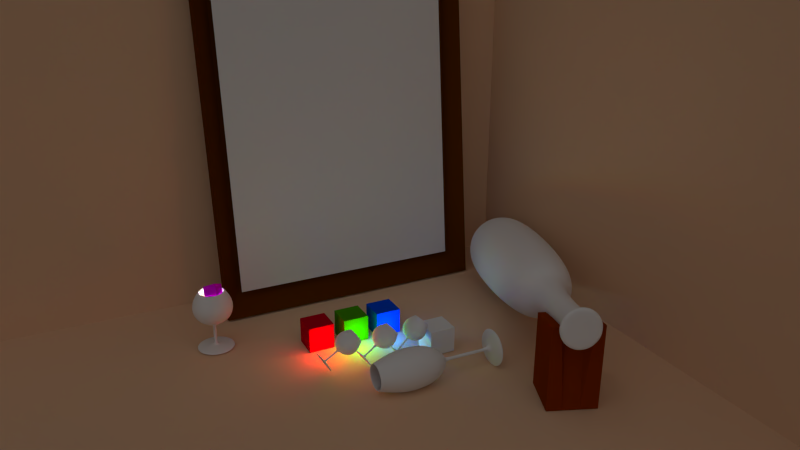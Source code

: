 # Source: reflections.blend  (saved by Blender 2.56.0; exported with 4.5.12 LTS)
import bpy
from mathutils import Matrix  # noqa: F401  (used for matrix-valued properties, if any)

bpy.ops.wm.read_factory_settings(use_empty=True)
scene = bpy.context.scene
scene.name = 'Scene'

# ---- collections
col_collection_1 = bpy.data.collections.new('Collection 1'); scene.collection.children.link(col_collection_1)

# ---- materials (node trees are filled in below, after node groups)
mat_material_012 = bpy.data.materials.new('Material.012')
mat_material_012.alpha_threshold = 0.0
mat_material_012.use_transparent_shadow = False
mat_material_012.diffuse_color = (0.0, 0.8, 0.7923, 1.0)
mat_material_012.roughness = 0.5
mat_material_012.line_color = (0.0, 0.0, 0.0, 1.0)
mat_material_013 = bpy.data.materials.new('Material.013')
mat_material_013.alpha_threshold = 0.0
mat_material_013.use_transparent_shadow = False
mat_material_013.diffuse_color = (0.8, 0.7359, 0.0, 1.0)
mat_material_013.roughness = 0.5
mat_material_013.line_color = (0.0, 0.0, 0.0, 1.0)
mat_material_011 = bpy.data.materials.new('Material.011')
mat_material_011.alpha_threshold = 0.0
mat_material_011.use_transparent_shadow = False
mat_material_011.diffuse_color = (0.7292, 0.0, 0.8, 1.0)
mat_material_011.roughness = 0.5
mat_material_011.specular_intensity = 0.0
mat_material_011.line_color = (0.0, 0.0, 0.0, 1.0)
mat_material_005 = bpy.data.materials.new('Material.005')
mat_material_005.alpha_threshold = 0.0
mat_material_005.use_transparent_shadow = False
mat_material_005.diffuse_color = (0.5185, 0.0, 0.01238, 1.0)
mat_material_005.specular_color = (1.0, 0.0, 0.03535)
mat_material_005.roughness = 0.5
mat_material_005.specular_intensity = 1.0
mat_material_005.line_color = (0.0, 0.0, 0.0, 1.0)
mat_material_009 = bpy.data.materials.new('Material.009')
mat_material_009.alpha_threshold = 0.0
mat_material_009.use_transparent_shadow = False
mat_material_009.roughness = 0.5
mat_material_009.specular_intensity = 1.0
mat_material_009.line_color = (0.0, 0.0, 0.0, 1.0)
mat_material_008 = bpy.data.materials.new('Material.008')
mat_material_008.alpha_threshold = 0.0
mat_material_008.use_transparent_shadow = False
mat_material_008.diffuse_color = (0.0, 0.07066, 0.8, 1.0)
mat_material_008.specular_color = (0.1347, 0.5141, 1.0)
mat_material_008.roughness = 0.5
mat_material_008.specular_intensity = 1.0
mat_material_008.line_color = (0.0, 0.0, 0.0, 1.0)
mat_material_007 = bpy.data.materials.new('Material.007')
mat_material_007.alpha_threshold = 0.0
mat_material_007.use_transparent_shadow = False
mat_material_007.diffuse_color = (0.05862, 0.3185, 0.0, 1.0)
mat_material_007.specular_color = (0.2079, 1.0, 0.0)
mat_material_007.roughness = 0.5
mat_material_007.specular_intensity = 1.0
mat_material_007.line_color = (0.0, 0.0, 0.0, 1.0)
mat_glass_001 = bpy.data.materials.new('glass.001')
mat_glass_001.alpha_threshold = 0.0
mat_glass_001.use_transparent_shadow = False
mat_glass_001.roughness = 0.5
mat_glass_001.specular_intensity = 0.5164
mat_material_004 = bpy.data.materials.new('Material.004')
mat_material_004.alpha_threshold = 0.0
mat_material_004.use_transparent_shadow = False
mat_material_004.diffuse_color = (0.1185, 0.02921, 0.0, 1.0)
mat_material_004.roughness = 0.5
mat_material_004.specular_intensity = 0.0
mat_material_004.line_color = (0.0, 0.0, 0.0, 1.0)
mat_mirror = bpy.data.materials.new('mirror')
mat_mirror.alpha_threshold = 0.0
mat_mirror.use_transparent_shadow = False
mat_mirror.roughness = 0.5
mat_mirror.line_color = (0.0, 0.0, 0.0, 1.0)
mat_material_010 = bpy.data.materials.new('Material.010')
mat_material_010.alpha_threshold = 0.0
mat_material_010.use_transparent_shadow = False
mat_material_010.diffuse_color = (0.2444, 0.03105, 0.0, 1.0)
mat_material_010.roughness = 0.5
mat_material_010.specular_intensity = 0.0
mat_material_010.line_color = (0.0, 0.0, 0.0, 1.0)
mat_bottle = bpy.data.materials.new('bottle')
mat_bottle.alpha_threshold = 0.0
mat_bottle.use_transparent_shadow = False
mat_bottle.roughness = 0.5
mat_bottle.line_color = (0.0, 0.0, 0.0, 0.541)
mat_material_003 = bpy.data.materials.new('Material.003')
mat_material_003.alpha_threshold = 0.0
mat_material_003.use_transparent_shadow = False
mat_material_003.diffuse_color = (0.8, 0.521, 0.3321, 1.0)
mat_material_003.roughness = 0.5
mat_material_003.specular_intensity = 0.0
mat_material_003.line_color = (0.0, 0.0, 0.0, 1.0)

# ---- material node trees

# ---- world
world_world = bpy.data.worlds.new('World'); scene.world = world_world
world_world.color = (0.05088, 0.05088, 0.05088)
world_world.use_sun_shadow = False
world_world.sun_shadow_jitter_overblur = 0.0
world_world.cycles.sampling_method = 'MANUAL'
world_world.cycles.sample_map_resolution = 256

# ---- cameras
cam_camera = bpy.data.cameras.new('Camera')
cam_camera.clip_end = 100.0
cam_camera.lens = 35.0
cam_camera.ortho_scale = 7.314
cam_camera.dof.focus_distance = 0.0
cam_camera.dof.aperture_fstop = 128.0

# ---- lights
light_point_004 = bpy.data.lights.new('Point.004', 'POINT')
light_point_004.transmission_factor = 0.0
light_point_004.energy = 323.0
light_point_004.shadow_buffer_clip_start = 0.5
light_point_004.shadow_soft_size = 1.0
light_point_004.shadow_maximum_resolution = 0.006
light_point_004.use_absolute_resolution = True
light_point_004.cycles.use_multiple_importance_sampling = False
light_point_003 = bpy.data.lights.new('Point.003', 'POINT')
light_point_003.transmission_factor = 0.0
light_point_003.energy = 103.0
light_point_003.shadow_buffer_clip_start = 0.5
light_point_003.shadow_soft_size = 1.0
light_point_003.shadow_maximum_resolution = 0.006
light_point_003.use_absolute_resolution = True
light_point_003.cycles.use_multiple_importance_sampling = False
light_point_002 = bpy.data.lights.new('Point.002', 'POINT')
light_point_002.color = (1.0, 0.0, 0.01123)
light_point_002.transmission_factor = 0.0
light_point_002.energy = 295.0
light_point_002.shadow_buffer_clip_start = 0.5
light_point_002.shadow_soft_size = 1.0
light_point_002.shadow_maximum_resolution = 0.006
light_point_002.use_absolute_resolution = True
light_point_002.cycles.use_multiple_importance_sampling = False
light_point_001 = bpy.data.lights.new('Point.001', 'POINT')
light_point_001.color = (0.1478, 1.0, 0.0)
light_point_001.transmission_factor = 0.0
light_point_001.energy = 301.0
light_point_001.shadow_buffer_clip_start = 0.5
light_point_001.shadow_soft_size = 1.0
light_point_001.shadow_maximum_resolution = 0.006
light_point_001.use_absolute_resolution = True
light_point_001.cycles.use_multiple_importance_sampling = False
light_point = bpy.data.lights.new('Point', 'POINT')
light_point.color = (0.01785, 0.2093, 1.0)
light_point.transmission_factor = 0.0
light_point.energy = 306.0
light_point.shadow_buffer_clip_start = 0.5
light_point.shadow_soft_size = 1.0
light_point.shadow_maximum_resolution = 0.006
light_point.use_absolute_resolution = True
light_point.cycles.use_multiple_importance_sampling = False
light_spot = bpy.data.lights.new('Spot', 'SPOT')
light_spot.color = (1.0, 0.0, 0.02246)
light_spot.transmission_factor = 0.0
light_spot.energy = 100.0
light_spot.shadow_buffer_clip_start = 0.5
light_spot.shadow_soft_size = 1.0
light_spot.shadow_maximum_resolution = 0.006
light_spot.use_absolute_resolution = True
light_spot.cycles.use_multiple_importance_sampling = False
light_hemi = bpy.data.lights.new('Hemi', 'SUN')
light_hemi.transmission_factor = 0.0
light_hemi.angle = 1.571
light_hemi.energy = 0.29
light_hemi.shadow_buffer_clip_start = 0.5
light_hemi.shadow_soft_size = 1.0
light_hemi.shadow_cascade_max_distance = 1000.0
light_hemi.cycles.use_multiple_importance_sampling = False
light_lamp = bpy.data.lights.new('Lamp', 'POINT')
light_lamp.transmission_factor = 0.0
light_lamp.cutoff_distance = 30.0
light_lamp.energy = 100.0
light_lamp.shadow_buffer_clip_start = 1.001
light_lamp.shadow_soft_size = 1.0
light_lamp.shadow_maximum_resolution = 0.006
light_lamp.use_absolute_resolution = True
light_lamp.cycles.use_multiple_importance_sampling = False

# ---- meshes
me_cube_013 = bpy.data.meshes.new('Cube.013')
me_cube_013.from_pydata([(-38.97, -27.72, 1.741), (-33.21, -13.74, 1.563), (-25.77, -24.55, 1.334), (-31.53, -38.53, 1.511), (-53.92, -27.72, 1.559), (-48.17, -13.74, 1.381), (-40.73, -24.55, 1.151), (-46.48, -38.53, 1.329)], [], [(0, 3, 2, 1), (4, 5, 6, 7), (0, 1, 5, 4), (1, 2, 6, 5), (2, 3, 7, 6), (3, 0, 4, 7)])
me_cube_013.materials.append(mat_material_012)
me_cube_013.use_remesh_preserve_volume = False
me_cube_013.use_remesh_preserve_attributes = False
me_cube_013.use_mirror_vertex_groups = False
me_cube_013.update()
me_cube_012 = bpy.data.meshes.new('Cube.012')
me_cube_012.from_pydata([(-60.79, -38.82, 0.8487), (-49.17, -22.03, 0.7363), (-64.19, -9.054, 0.8817), (-75.8, -25.84, 0.9942), (-51.32, -38.82, 1.217), (-38.45, -20.46, 1.105), (-54.72, -9.054, 1.25), (-66.34, -25.84, 1.363)], [], [(3, 0, 4, 7), (0, 1, 5, 4), (6, 5, 1, 2), (7, 6, 2, 3), (1, 0, 3, 2), (5, 6, 7, 4)])
me_cube_012.materials.append(mat_material_013)
me_cube_012.use_remesh_preserve_volume = False
me_cube_012.use_remesh_preserve_attributes = False
me_cube_012.use_mirror_vertex_groups = False
me_cube_012.update()
me_cube_011 = bpy.data.meshes.new('Cube.011')
me_cube_011.from_pydata([(-63.75, -51.6, 0.9506), (-52.84, -34.82, 1.087), (-38.72, -47.8, 1.263), (-49.64, -64.58, 1.127), (-52.28, -51.6, 0.6041), (-41.36, -34.82, 0.7404), (-27.25, -47.8, 0.9167), (-38.17, -64.58, 0.7803)], [], [(0, 3, 2, 1), (4, 5, 6, 7), (0, 1, 5, 4), (1, 2, 6, 5), (2, 3, 7, 6), (3, 0, 4, 7)])
me_cube_011.materials.append(mat_material_011)
me_cube_011.use_remesh_preserve_volume = False
me_cube_011.use_remesh_preserve_attributes = False
me_cube_011.use_mirror_vertex_groups = False
me_cube_011.update()
me_cube_005 = bpy.data.meshes.new('Cube.005')
me_cube_005.from_pydata([(1.0, 1.0, -1.0), (1.0, -1.0, -1.0), (-1.0, -1.0, -1.0), (-1.0, 1.0, -1.0), (1.0, 1.0, 1.0), (1.0, -1.0, 1.0), (-1.0, -1.0, 1.0), (-1.0, 1.0, 1.0)], [], [(0, 1, 2, 3), (4, 7, 6, 5), (0, 4, 5, 1), (1, 5, 6, 2), (2, 6, 7, 3), (4, 0, 3, 7)])
me_cube_005.materials.append(mat_material_005)
me_cube_005.use_remesh_preserve_volume = False
me_cube_005.use_remesh_preserve_attributes = False
me_cube_005.use_mirror_vertex_groups = False
me_cube_005.update()
me_cube_004 = bpy.data.meshes.new('Cube.004')
me_cube_004.from_pydata([(1.0, 1.0, -1.0), (1.0, -1.0, -1.0), (-1.0, -1.0, -1.0), (-1.0, 1.0, -1.0), (1.0, 1.0, 1.0), (1.0, -1.0, 1.0), (-1.0, -1.0, 1.0), (-1.0, 1.0, 1.0)], [], [(0, 1, 2, 3), (4, 7, 6, 5), (0, 4, 5, 1), (1, 5, 6, 2), (2, 6, 7, 3), (4, 0, 3, 7)])
me_cube_004.materials.append(mat_material_009)
me_cube_004.use_remesh_preserve_volume = False
me_cube_004.use_remesh_preserve_attributes = False
me_cube_004.use_mirror_vertex_groups = False
me_cube_004.update()
me_cube_003 = bpy.data.meshes.new('Cube.003')
me_cube_003.from_pydata([(1.0, 1.0, -1.0), (1.0, -1.0, -1.0), (-1.0, -1.0, -1.0), (-1.0, 1.0, -1.0), (1.0, 1.0, 1.0), (1.0, -1.0, 1.0), (-1.0, -1.0, 1.0), (-1.0, 1.0, 1.0)], [], [(0, 1, 2, 3), (4, 7, 6, 5), (0, 4, 5, 1), (1, 5, 6, 2), (2, 6, 7, 3), (4, 0, 3, 7)])
me_cube_003.materials.append(mat_material_008)
me_cube_003.use_remesh_preserve_volume = False
me_cube_003.use_remesh_preserve_attributes = False
me_cube_003.use_mirror_vertex_groups = False
me_cube_003.update()
me_cube_002 = bpy.data.meshes.new('Cube.002')
me_cube_002.from_pydata([(1.0, 1.0, -1.0), (1.0, -1.0, -1.0), (-1.0, -1.0, -1.0), (-1.0, 1.0, -1.0), (1.0, 1.0, 1.0), (1.0, -1.0, 1.0), (-1.0, -1.0, 1.0), (-1.0, 1.0, 1.0)], [], [(0, 1, 2, 3), (4, 7, 6, 5), (0, 4, 5, 1), (1, 5, 6, 2), (2, 6, 7, 3), (4, 0, 3, 7)])
me_cube_002.materials.append(mat_material_007)
me_cube_002.use_remesh_preserve_volume = False
me_cube_002.use_remesh_preserve_attributes = False
me_cube_002.use_mirror_vertex_groups = False
me_cube_002.update()
me_plane_008 = bpy.data.meshes.new('Plane.008')
me_plane_008.from_pydata([(-0.2801, -1.0, -1.806), (-1.58, -1.0, -1.806), (-0.7799, -1.0, -1.626), (-0.2038, -1.0, 0.232), (-0.7801, -1.0, 0.3945), (-1.481, -1.0, 0.9456), (-1.652, -1.0, 1.535), (-1.561, -1.0, 1.999), (-1.446, -1.0, 1.999), (-1.536, -1.0, 1.535), (-1.05, -1.0, 0.7026), (-0.1801, -1.0, 0.3945), (-0.7164, -1.0, 0.4939), (-1.365, -1.0, 1.001), (-1.134, -1.0, 0.5994), (-0.08011, -1.0, 0.09447), (-0.08011, -1.0, -1.406), (-0.1801, -1.0, -1.606), (-1.48, -1.0, -1.706), (-1.279, -1.0, 2.353), (-1.395, -1.0, 2.353), (-0.9877, -1.0, 2.902), (0.01988, -1.0, -1.606), (-0.752, -0.3523, 2.902), (-0.7308, -0.3701, 2.832), (-0.8192, -0.2959, 2.832), (-1.064, -0.09071, 2.353), (-0.9753, -0.1649, 2.353), (-1.129, -0.03582, -1.706), (-0.1333, -0.8714, -1.606), (-0.05672, -0.9357, -1.406), (-0.05672, -0.9357, 0.09447), (-0.3631, -0.6786, 0.2945), (-0.8643, -0.2581, 0.5994), (-1.041, -0.1097, 1.001), (-0.5442, -0.5267, 0.4939), (-0.1333, -0.8714, 0.3945), (-0.3401, -0.6979, 0.4045), (-0.7995, -0.3125, 0.7026), (-1.172, 0.0001664, 1.535), (-1.103, -0.05783, 1.999), (-1.191, 0.01636, 1.999), (-1.26, 0.07436, 1.535), (-1.13, -0.03552, 0.9456), (-0.593, -0.4858, 0.3945), (-0.09286, -0.9054, -0.7055), (-0.1514, -0.8562, 0.232), (-0.5928, -0.4859, -1.626), (-1.206, 0.02846, -1.806), (-0.2099, -0.8072, -1.806), (-0.03221, -0.7046, -1.806), (-0.258, 0.5757, -1.806), (-0.119, -0.2124, -1.626), (-0.01895, -0.7797, 0.232), (-0.005672, -0.8551, -0.7055), (-0.119, -0.2122, 0.3945), (-0.2407, 0.4777, 0.9456), (-0.2704, 0.646, 1.535), (-0.2547, 0.5572, 1.999), (-0.2346, 0.4435, 1.999), (-0.2503, 0.5323, 1.535), (-0.1658, 0.05334, 0.7026), (-0.06172, -0.5372, 0.4045), (-0.01484, -0.803, 0.3945), (-0.108, -0.2749, 0.4939), (-0.2206, 0.364, 1.001), (-0.1805, 0.1367, 0.5994), (-0.06694, -0.5076, 0.2945), (0.00252, -0.9015, 0.09447), (0.00252, -0.9015, -1.406), (-0.01484, -0.803, -1.606), (-0.2406, 0.4772, -1.706), (-0.2057, 0.2794, 2.353), (-0.2258, 0.3931, 2.353), (-0.1703, 0.07868, 2.832), (-0.1503, -0.03498, 2.832), (0.01988, -1.0, 0.2945), (-0.1551, -0.007676, 2.902), (0.5237, -0.1274, 2.902), (0.5098, -0.1514, 2.832), (0.5675, -0.05142, 2.832), (0.7272, 0.2251, 2.353), (0.6695, 0.1251, 2.353), (0.7699, 0.299, -1.706), (0.1199, -0.8268, -1.606), (0.06988, -0.9134, -1.406), (0.06988, -0.9134, 0.09447), (0.2699, -0.567, 0.2945), (0.597, -0.0004354, 0.5994), (0.7124, 0.1995, 1.001), (0.388, -0.3623, 0.4939), (0.1199, -0.8268, 0.3945), (0.2549, -0.593, 0.4045), (0.5547, -0.0737, 0.7026), (0.7979, 0.3475, 1.535), (0.7528, 0.2694, 1.999), (0.8105, 0.3693, 1.999), (0.8556, 0.4475, 1.535), (0.7701, 0.2994, 0.9456), (0.4199, -0.3072, 0.3945), (0.09347, -0.8725, -0.7055), (0.1317, -0.8063, 0.232), (0.4198, -0.3074, -1.626), (0.8199, 0.3856, -1.806), (0.1699, -0.7402, -1.806), (0.3018, -0.8974, -1.806), (1.523, -0.4528, -1.806), (0.7714, -0.7265, -1.626), (0.23, -0.9235, 0.232), (0.1582, -0.9497, -0.7055), (0.7716, -0.7264, 0.3945), (1.43, -0.4868, 0.9456), (1.59, -0.4283, 1.535), (1.506, -0.4592, 1.999), (1.397, -0.4987, 1.999), (1.482, -0.4678, 1.535), (1.025, -0.6342, 0.7026), (0.4615, -0.8393, 0.4045), (0.2078, -0.9316, 0.3945), (0.7118, -0.7482, 0.4939), (1.321, -0.5263, 1.001), (1.104, -0.6052, 0.5994), (0.4897, -0.829, 0.2945), (0.1139, -0.9658, 0.09447), (0.1139, -0.9658, -1.406), (0.2078, -0.9316, -1.606), (1.429, -0.487, -1.706), (1.241, -0.5557, 2.353), (1.349, -0.5162, 2.353), (1.049, -0.6254, 2.832), (0.9407, -0.6649, 2.832), (0.9667, -0.6554, 2.902), (0.9667, -1.345, 2.902), (0.9407, -1.335, 2.832), (1.049, -1.375, 2.832), (1.349, -1.484, 2.353), (1.241, -1.444, 2.353), (1.429, -1.513, -1.706), (0.2078, -1.068, -1.606), (0.1139, -1.034, -1.406), (0.1139, -1.034, 0.09447), (0.4897, -1.171, 0.2945), (1.104, -1.395, 0.5994), (1.321, -1.474, 1.001), (0.7118, -1.252, 0.4939), (0.2078, -1.068, 0.3945), (0.4615, -1.161, 0.4045), (1.025, -1.366, 0.7026), (1.482, -1.532, 1.535), (1.397, -1.501, 1.999), (1.506, -1.541, 1.999), (1.59, -1.572, 1.535), (1.43, -1.513, 0.9456), (0.7716, -1.274, 0.3945), (0.1582, -1.05, -0.7055), (0.23, -1.076, 0.232), (0.7714, -1.274, -1.626), (1.523, -1.547, -1.806), (0.3018, -1.103, -1.806), (0.1699, -1.26, -1.806), (0.8199, -2.386, -1.806), (0.4198, -1.693, -1.626), (0.1317, -1.194, 0.232), (0.09347, -1.127, -0.7055), (0.4199, -1.693, 0.3945), (0.7701, -2.299, 0.9456), (0.8556, -2.447, 1.535), (0.8105, -2.369, 1.999), (0.7528, -2.269, 1.999), (0.7979, -2.348, 1.535), (0.5547, -1.926, 0.7026), (0.2549, -1.407, 0.4045), (0.1199, -1.173, 0.3945), (0.388, -1.638, 0.4939), (0.7124, -2.199, 1.001), (0.597, -2.0, 0.5994), (0.2699, -1.433, 0.2945), (0.06988, -1.087, 0.09447), (0.06988, -1.087, -1.406), (0.1199, -1.173, -1.606), (0.7699, -2.299, -1.706), (0.6695, -2.125, 2.353), (0.7272, -2.225, 2.353), (0.5675, -1.949, 2.832), (0.5098, -1.849, 2.832), (0.5237, -1.873, 2.902), (-0.1551, -1.992, 2.902), (-0.1503, -1.965, 2.832), (-0.1703, -2.079, 2.832), (-0.2258, -2.393, 2.353), (-0.2057, -2.279, 2.353), (-0.2406, -2.477, -1.706), (-0.01484, -1.197, -1.606), (0.00252, -1.098, -1.406), (0.00252, -1.098, 0.09447), (-0.06694, -1.492, 0.2945), (-0.1805, -2.137, 0.5994), (-0.2206, -2.364, 1.001), (-0.108, -1.725, 0.4939), (-0.01484, -1.197, 0.3945), (-0.06172, -1.463, 0.4045), (-0.1658, -2.053, 0.7026), (-0.2503, -2.532, 1.535), (-0.2346, -2.443, 1.999), (-0.2547, -2.557, 1.999), (-0.2704, -2.646, 1.535), (-0.2407, -2.478, 0.9456), (-0.119, -1.788, 0.3945), (-0.005672, -1.145, -0.7055), (-0.01895, -1.22, 0.232), (-0.119, -1.788, -1.626), (-0.258, -2.576, -1.806), (-0.03221, -1.295, -1.806), (-0.2099, -1.193, -1.806), (-1.206, -2.028, -1.806), (-0.5928, -1.514, -1.626), (-0.1514, -1.144, 0.232), (-0.09286, -1.095, -0.7055), (-0.593, -1.514, 0.3945), (-1.13, -1.964, 0.9456), (-1.26, -2.074, 1.535), (-1.191, -2.016, 1.999), (-1.103, -1.942, 1.999), (-1.172, -2.0, 1.535), (-0.7995, -1.688, 0.7026), (-0.3401, -1.302, 0.4045), (-0.1333, -1.129, 0.3945), (-0.5442, -1.473, 0.4939), (-1.041, -1.89, 1.001), (-0.8643, -1.742, 0.5994), (-0.3631, -1.321, 0.2945), (-0.05672, -1.064, 0.09447), (-0.05672, -1.064, -1.406), (-0.1333, -1.129, -1.606), (-1.129, -1.964, -1.706), (-0.9753, -1.835, 2.353), (-1.064, -1.909, 2.353), (-0.8192, -1.704, 2.832), (-0.7308, -1.63, 2.832), (-0.752, -1.648, 2.902), (-0.96, -1.0, 2.832), (-1.075, -1.0, 2.832), (-0.4801, -1.0, 0.2945), (-0.4501, -1.0, 0.4045), (-0.1273, -1.0, -0.7055)], [], [(0, 49, 22), (21, 23, 25, 241), (21, 240, 24, 23), (15, 3, 46, 31), (11, 76, 36), (240, 19, 27, 24), (20, 241, 25, 26), (7, 20, 26, 41), (8, 40, 27, 19), (12, 243, 37, 35), (12, 35, 38, 10), (13, 10, 38, 34), (13, 34, 39, 9), (14, 5, 43, 33), (14, 33, 44, 4), (242, 4, 44, 32), (242, 32, 46, 3), (15, 31, 45, 244), (16, 244, 45, 30), (18, 2, 47, 28), (17, 29, 47, 2), (18, 28, 48, 1), (17, 16, 30, 29), (11, 36, 37, 243), (9, 39, 40, 8), (7, 41, 42, 6), (6, 42, 43, 5), (49, 0, 1, 48), (48, 51, 50, 49), (42, 57, 56, 43), (41, 58, 57, 42), (39, 60, 59, 40), (36, 63, 62, 37), (29, 30, 69, 70), (28, 71, 51, 48), (29, 70, 52, 47), (28, 47, 52, 71), (30, 45, 54, 69), (31, 68, 54, 45), (32, 67, 53, 46), (32, 44, 55, 67), (33, 66, 55, 44), (33, 43, 56, 66), (34, 65, 60, 39), (34, 38, 61, 65), (35, 64, 61, 38), (35, 37, 62, 64), (40, 59, 72, 27), (41, 26, 73, 58), (26, 25, 74, 73), (24, 27, 72, 75), (36, 76, 63), (31, 46, 53, 68), (23, 24, 75, 77), (23, 77, 74, 25), (49, 50, 22), (50, 104, 22), (77, 78, 80, 74), (77, 75, 79, 78), (68, 53, 101, 86), (63, 76, 91), (75, 72, 82, 79), (73, 74, 80, 81), (58, 73, 81, 96), (59, 95, 82, 72), (64, 62, 92, 90), (64, 90, 93, 61), (65, 61, 93, 89), (65, 89, 94, 60), (66, 56, 98, 88), (66, 88, 99, 55), (67, 55, 99, 87), (67, 87, 101, 53), (68, 86, 100, 54), (69, 54, 100, 85), (71, 52, 102, 83), (70, 84, 102, 52), (71, 83, 103, 51), (70, 69, 85, 84), (63, 91, 92, 62), (60, 94, 95, 59), (58, 96, 97, 57), (57, 97, 98, 56), (51, 103, 104, 50), (103, 106, 105, 104), (97, 112, 111, 98), (96, 113, 112, 97), (94, 115, 114, 95), (91, 118, 117, 92), (84, 85, 124, 125), (83, 126, 106, 103), (84, 125, 107, 102), (83, 102, 107, 126), (85, 100, 109, 124), (86, 123, 109, 100), (87, 122, 108, 101), (87, 99, 110, 122), (88, 121, 110, 99), (88, 98, 111, 121), (89, 120, 115, 94), (89, 93, 116, 120), (90, 119, 116, 93), (90, 92, 117, 119), (95, 114, 127, 82), (96, 81, 128, 113), (81, 80, 129, 128), (79, 82, 127, 130), (91, 76, 118), (86, 101, 108, 123), (78, 79, 130, 131), (78, 131, 129, 80), (104, 105, 22), (105, 158, 22), (131, 132, 134, 129), (131, 130, 133, 132), (123, 108, 155, 140), (118, 76, 145), (130, 127, 136, 133), (128, 129, 134, 135), (113, 128, 135, 150), (114, 149, 136, 127), (119, 117, 146, 144), (119, 144, 147, 116), (120, 116, 147, 143), (120, 143, 148, 115), (121, 111, 152, 142), (121, 142, 153, 110), (122, 110, 153, 141), (122, 141, 155, 108), (123, 140, 154, 109), (124, 109, 154, 139), (126, 107, 156, 137), (125, 138, 156, 107), (126, 137, 157, 106), (125, 124, 139, 138), (118, 145, 146, 117), (115, 148, 149, 114), (113, 150, 151, 112), (112, 151, 152, 111), (106, 157, 158, 105), (157, 160, 159, 158), (151, 166, 165, 152), (150, 167, 166, 151), (148, 169, 168, 149), (145, 172, 171, 146), (138, 139, 178, 179), (137, 180, 160, 157), (138, 179, 161, 156), (137, 156, 161, 180), (139, 154, 163, 178), (140, 177, 163, 154), (141, 176, 162, 155), (141, 153, 164, 176), (142, 175, 164, 153), (142, 152, 165, 175), (143, 174, 169, 148), (143, 147, 170, 174), (144, 173, 170, 147), (144, 146, 171, 173), (149, 168, 181, 136), (150, 135, 182, 167), (135, 134, 183, 182), (133, 136, 181, 184), (145, 76, 172), (140, 155, 162, 177), (132, 133, 184, 185), (132, 185, 183, 134), (158, 159, 22), (159, 212, 22), (185, 186, 188, 183), (185, 184, 187, 186), (177, 162, 209, 194), (172, 76, 199), (184, 181, 190, 187), (182, 183, 188, 189), (167, 182, 189, 204), (168, 203, 190, 181), (173, 171, 200, 198), (173, 198, 201, 170), (174, 170, 201, 197), (174, 197, 202, 169), (175, 165, 206, 196), (175, 196, 207, 164), (176, 164, 207, 195), (176, 195, 209, 162), (177, 194, 208, 163), (178, 163, 208, 193), (180, 161, 210, 191), (179, 192, 210, 161), (180, 191, 211, 160), (179, 178, 193, 192), (172, 199, 200, 171), (169, 202, 203, 168), (167, 204, 205, 166), (166, 205, 206, 165), (160, 211, 212, 159), (211, 214, 213, 212), (205, 220, 219, 206), (204, 221, 220, 205), (202, 223, 222, 203), (199, 226, 225, 200), (192, 193, 232, 233), (191, 234, 214, 211), (192, 233, 215, 210), (191, 210, 215, 234), (193, 208, 217, 232), (194, 231, 217, 208), (195, 230, 216, 209), (195, 207, 218, 230), (196, 229, 218, 207), (196, 206, 219, 229), (197, 228, 223, 202), (197, 201, 224, 228), (198, 227, 224, 201), (198, 200, 225, 227), (203, 222, 235, 190), (204, 189, 236, 221), (189, 188, 237, 236), (187, 190, 235, 238), (199, 76, 226), (194, 209, 216, 231), (186, 187, 238, 239), (186, 239, 237, 188), (212, 213, 22), (213, 0, 22), (239, 21, 241, 237), (239, 238, 240, 21), (231, 216, 3, 15), (226, 76, 11), (238, 235, 19, 240), (236, 237, 241, 20), (221, 236, 20, 7), (222, 8, 19, 235), (227, 225, 243, 12), (227, 12, 10, 224), (228, 224, 10, 13), (228, 13, 9, 223), (229, 219, 5, 14), (229, 14, 4, 218), (230, 218, 4, 242), (230, 242, 3, 216), (231, 15, 244, 217), (232, 217, 244, 16), (234, 215, 2, 18), (233, 17, 2, 215), (234, 18, 1, 214), (233, 232, 16, 17), (226, 11, 243, 225), (223, 9, 8, 222), (221, 7, 6, 220), (220, 6, 5, 219), (0, 213, 214, 1)])
me_plane_008.materials.append(mat_glass_001)
me_plane_008.use_remesh_preserve_volume = False
me_plane_008.use_remesh_preserve_attributes = False
me_plane_008.use_mirror_vertex_groups = False
me_plane_008.update()
me_plane_007 = bpy.data.meshes.new('Plane.007')
me_plane_007.from_pydata([(-0.1576, -1.0, -1.996), (-1.458, -1.0, -1.996), (-0.6574, -1.0, -1.816), (-0.08125, -1.0, 0.04195), (-0.6576, -1.0, 0.2044), (-1.358, -1.0, 0.7556), (-1.529, -1.0, 1.345), (-1.439, -1.0, 1.809), (-1.323, -1.0, 1.809), (-1.414, -1.0, 1.345), (-0.9272, -1.0, 0.5126), (-0.0576, -1.0, 0.2044), (-0.5939, -1.0, 0.3039), (-1.243, -1.0, 0.8111), (-1.012, -1.0, 0.4093), (0.0424, -1.0, -0.09559), (0.0424, -1.0, -1.596), (-0.0576, -1.0, -1.796), (-1.358, -1.0, -1.896), (-1.157, -1.0, 2.163), (-1.272, -1.0, 2.163), (-0.8652, -1.0, 2.712), (0.1424, -1.0, -1.796), (-0.6295, -0.3523, 2.712), (-0.6083, -0.3701, 2.642), (-0.6967, -0.2959, 2.642), (-0.9412, -0.09071, 2.163), (-0.8528, -0.1649, 2.163), (-1.007, -0.03582, -1.896), (-0.01081, -0.8714, -1.796), (0.0658, -0.9357, -1.596), (0.0658, -0.9357, -0.09559), (-0.2406, -0.6786, 0.1044), (-0.7418, -0.2581, 0.4093), (-0.9186, -0.1097, 0.8111), (-0.4216, -0.5267, 0.3039), (-0.01081, -0.8714, 0.2044), (-0.2176, -0.6979, 0.2144), (-0.677, -0.3125, 0.5126), (-1.05, 0.0001663, 1.345), (-0.9804, -0.05783, 1.809), (-1.069, 0.01636, 1.809), (-1.138, 0.07436, 1.345), (-1.007, -0.03552, 0.7556), (-0.4704, -0.4858, 0.2044), (0.02965, -0.9054, -0.8956), (-0.02893, -0.8562, 0.04195), (-0.4703, -0.4859, -1.816), (-1.083, 0.02846, -1.996), (-0.08741, -0.8072, -1.996), (0.0903, -0.7046, -1.996), (-0.1354, 0.5757, -1.996), (0.003519, -0.2124, -1.816), (0.1036, -0.7797, 0.04195), (0.1168, -0.8551, -0.8956), (0.003481, -0.2122, 0.2044), (-0.1182, 0.4777, 0.7556), (-0.1478, 0.646, 1.345), (-0.1322, 0.5572, 1.809), (-0.1121, 0.4435, 1.809), (-0.1278, 0.5323, 1.345), (-0.04333, 0.05334, 0.5126), (0.06079, -0.5372, 0.2144), (0.1077, -0.803, 0.2044), (0.01454, -0.2749, 0.3039), (-0.09811, 0.364, 0.8111), (-0.05803, 0.1367, 0.4093), (0.05558, -0.5076, 0.1044), (0.125, -0.9015, -0.09559), (0.125, -0.9015, -1.596), (0.1077, -0.803, -1.796), (-0.1181, 0.4772, -1.896), (-0.0832, 0.2794, 2.163), (-0.1032, 0.3931, 2.163), (-0.0478, 0.07868, 2.642), (-0.02776, -0.03498, 2.642), (0.1424, -1.0, 0.1044), (-0.03257, -0.007676, 2.712), (0.6462, -0.1274, 2.712), (0.6324, -0.1514, 2.642), (0.6901, -0.05142, 2.642), (0.8497, 0.2251, 2.163), (0.792, 0.1251, 2.163), (0.8924, 0.299, -1.896), (0.2424, -0.8268, -1.796), (0.1924, -0.9134, -1.596), (0.1924, -0.9134, -0.09559), (0.3924, -0.567, 0.1044), (0.7195, -0.0004354, 0.4093), (0.8349, 0.1995, 0.8111), (0.5106, -0.3623, 0.3039), (0.2424, -0.8268, 0.2044), (0.3774, -0.593, 0.2144), (0.6772, -0.0737, 0.5126), (0.9204, 0.3475, 1.345), (0.8753, 0.2694, 1.809), (0.933, 0.3693, 1.809), (0.9781, 0.4475, 1.345), (0.8926, 0.2994, 0.7556), (0.5424, -0.3072, 0.2044), (0.216, -0.8725, -0.8956), (0.2542, -0.8063, 0.04195), (0.5423, -0.3074, -1.816), (0.9424, 0.3856, -1.996), (0.2924, -0.7402, -1.996), (0.4243, -0.8974, -1.996), (1.646, -0.4528, -1.996), (0.8939, -0.7265, -1.816), (0.3526, -0.9235, 0.04195), (0.2807, -0.9497, -0.8956), (0.8942, -0.7264, 0.2044), (1.552, -0.4868, 0.7556), (1.713, -0.4283, 1.345), (1.628, -0.4592, 1.809), (1.52, -0.4987, 1.809), (1.605, -0.4678, 1.345), (1.147, -0.6342, 0.5126), (0.584, -0.8393, 0.2144), (0.3303, -0.9316, 0.2044), (0.8343, -0.7482, 0.3039), (1.444, -0.5263, 0.8111), (1.227, -0.6052, 0.4093), (0.6122, -0.829, 0.1044), (0.2364, -0.9658, -0.09559), (0.2364, -0.9658, -1.596), (0.3303, -0.9316, -1.796), (1.552, -0.487, -1.896), (1.363, -0.5557, 2.163), (1.472, -0.5162, 2.163), (1.172, -0.6254, 2.642), (1.063, -0.6649, 2.642), (1.089, -0.6554, 2.712), (1.089, -1.345, 2.712), (1.063, -1.335, 2.642), (1.172, -1.375, 2.642), (1.472, -1.484, 2.163), (1.363, -1.444, 2.163), (1.552, -1.513, -1.896), (0.3303, -1.068, -1.796), (0.2364, -1.034, -1.596), (0.2364, -1.034, -0.09559), (0.6122, -1.171, 0.1044), (1.227, -1.395, 0.4093), (1.444, -1.474, 0.8111), (0.8343, -1.252, 0.3039), (0.3303, -1.068, 0.2044), (0.584, -1.161, 0.2144), (1.147, -1.366, 0.5126), (1.605, -1.532, 1.345), (1.52, -1.501, 1.809), (1.628, -1.541, 1.809), (1.713, -1.572, 1.345), (1.552, -1.513, 0.7556), (0.8942, -1.274, 0.2044), (0.2807, -1.05, -0.8956), (0.3526, -1.076, 0.04195), (0.8939, -1.274, -1.816), (1.646, -1.547, -1.996), (0.4243, -1.103, -1.996), (0.2924, -1.26, -1.996), (0.9424, -2.386, -1.996), (0.5423, -1.693, -1.816), (0.2542, -1.194, 0.04195), (0.216, -1.127, -0.8956), (0.5424, -1.693, 0.2044), (0.8926, -2.299, 0.7556), (0.9781, -2.447, 1.345), (0.933, -2.369, 1.809), (0.8753, -2.269, 1.809), (0.9204, -2.348, 1.345), (0.6772, -1.926, 0.5126), (0.3774, -1.407, 0.2144), (0.2424, -1.173, 0.2044), (0.5106, -1.638, 0.3039), (0.8349, -2.199, 0.8111), (0.7195, -2.0, 0.4093), (0.3924, -1.433, 0.1044), (0.1924, -1.087, -0.09559), (0.1924, -1.087, -1.596), (0.2424, -1.173, -1.796), (0.8924, -2.299, -1.896), (0.792, -2.125, 2.163), (0.8497, -2.225, 2.163), (0.6901, -1.949, 2.642), (0.6324, -1.849, 2.642), (0.6462, -1.873, 2.712), (-0.03257, -1.992, 2.712), (-0.02776, -1.965, 2.642), (-0.0478, -2.079, 2.642), (-0.1032, -2.393, 2.163), (-0.0832, -2.279, 2.163), (-0.1181, -2.477, -1.896), (0.1077, -1.197, -1.796), (0.125, -1.098, -1.596), (0.125, -1.098, -0.09559), (0.05557, -1.492, 0.1044), (-0.05803, -2.137, 0.4093), (-0.09811, -2.364, 0.8111), (0.01454, -1.725, 0.3039), (0.1077, -1.197, 0.2044), (0.06079, -1.463, 0.2144), (-0.04333, -2.053, 0.5126), (-0.1278, -2.532, 1.345), (-0.1121, -2.443, 1.809), (-0.1322, -2.557, 1.809), (-0.1478, -2.646, 1.345), (-0.1182, -2.478, 0.7556), (0.00348, -1.788, 0.2044), (0.1168, -1.145, -0.8956), (0.1036, -1.22, 0.04195), (0.003519, -1.788, -1.816), (-0.1354, -2.576, -1.996), (0.0903, -1.295, -1.996), (-0.08741, -1.193, -1.996), (-1.083, -2.028, -1.996), (-0.4703, -1.514, -1.816), (-0.02893, -1.144, 0.04195), (0.02965, -1.095, -0.8956), (-0.4704, -1.514, 0.2044), (-1.007, -1.964, 0.7556), (-1.138, -2.074, 1.345), (-1.069, -2.016, 1.809), (-0.9804, -1.942, 1.809), (-1.05, -2.0, 1.345), (-0.677, -1.688, 0.5126), (-0.2176, -1.302, 0.2144), (-0.01081, -1.129, 0.2044), (-0.4216, -1.473, 0.3039), (-0.9186, -1.89, 0.8111), (-0.7418, -1.742, 0.4093), (-0.2406, -1.321, 0.1044), (0.0658, -1.064, -0.09559), (0.0658, -1.064, -1.596), (-0.01081, -1.129, -1.796), (-1.007, -1.964, -1.896), (-0.8528, -1.835, 2.163), (-0.9412, -1.909, 2.163), (-0.6967, -1.704, 2.642), (-0.6083, -1.63, 2.642), (-0.6295, -1.648, 2.712), (-0.8375, -1.0, 2.642), (-0.9529, -1.0, 2.642), (-0.3576, -1.0, 0.1044), (-0.3276, -1.0, 0.2144), (-0.004779, -1.0, -0.8956)], [], [(0, 49, 22), (21, 23, 25, 241), (21, 240, 24, 23), (15, 3, 46, 31), (11, 76, 36), (240, 19, 27, 24), (20, 241, 25, 26), (7, 20, 26, 41), (8, 40, 27, 19), (12, 243, 37, 35), (12, 35, 38, 10), (13, 10, 38, 34), (13, 34, 39, 9), (14, 5, 43, 33), (14, 33, 44, 4), (242, 4, 44, 32), (242, 32, 46, 3), (15, 31, 45, 244), (16, 244, 45, 30), (18, 2, 47, 28), (17, 29, 47, 2), (18, 28, 48, 1), (17, 16, 30, 29), (11, 36, 37, 243), (9, 39, 40, 8), (7, 41, 42, 6), (6, 42, 43, 5), (49, 0, 1, 48), (48, 51, 50, 49), (42, 57, 56, 43), (41, 58, 57, 42), (39, 60, 59, 40), (36, 63, 62, 37), (29, 30, 69, 70), (28, 71, 51, 48), (29, 70, 52, 47), (28, 47, 52, 71), (30, 45, 54, 69), (31, 68, 54, 45), (32, 67, 53, 46), (32, 44, 55, 67), (33, 66, 55, 44), (33, 43, 56, 66), (34, 65, 60, 39), (34, 38, 61, 65), (35, 64, 61, 38), (35, 37, 62, 64), (40, 59, 72, 27), (41, 26, 73, 58), (26, 25, 74, 73), (24, 27, 72, 75), (36, 76, 63), (31, 46, 53, 68), (23, 24, 75, 77), (23, 77, 74, 25), (49, 50, 22), (50, 104, 22), (77, 78, 80, 74), (77, 75, 79, 78), (68, 53, 101, 86), (63, 76, 91), (75, 72, 82, 79), (73, 74, 80, 81), (58, 73, 81, 96), (59, 95, 82, 72), (64, 62, 92, 90), (64, 90, 93, 61), (65, 61, 93, 89), (65, 89, 94, 60), (66, 56, 98, 88), (66, 88, 99, 55), (67, 55, 99, 87), (67, 87, 101, 53), (68, 86, 100, 54), (69, 54, 100, 85), (71, 52, 102, 83), (70, 84, 102, 52), (71, 83, 103, 51), (70, 69, 85, 84), (63, 91, 92, 62), (60, 94, 95, 59), (58, 96, 97, 57), (57, 97, 98, 56), (51, 103, 104, 50), (103, 106, 105, 104), (97, 112, 111, 98), (96, 113, 112, 97), (94, 115, 114, 95), (91, 118, 117, 92), (84, 85, 124, 125), (83, 126, 106, 103), (84, 125, 107, 102), (83, 102, 107, 126), (85, 100, 109, 124), (86, 123, 109, 100), (87, 122, 108, 101), (87, 99, 110, 122), (88, 121, 110, 99), (88, 98, 111, 121), (89, 120, 115, 94), (89, 93, 116, 120), (90, 119, 116, 93), (90, 92, 117, 119), (95, 114, 127, 82), (96, 81, 128, 113), (81, 80, 129, 128), (79, 82, 127, 130), (91, 76, 118), (86, 101, 108, 123), (78, 79, 130, 131), (78, 131, 129, 80), (104, 105, 22), (105, 158, 22), (131, 132, 134, 129), (131, 130, 133, 132), (123, 108, 155, 140), (118, 76, 145), (130, 127, 136, 133), (128, 129, 134, 135), (113, 128, 135, 150), (114, 149, 136, 127), (119, 117, 146, 144), (119, 144, 147, 116), (120, 116, 147, 143), (120, 143, 148, 115), (121, 111, 152, 142), (121, 142, 153, 110), (122, 110, 153, 141), (122, 141, 155, 108), (123, 140, 154, 109), (124, 109, 154, 139), (126, 107, 156, 137), (125, 138, 156, 107), (126, 137, 157, 106), (125, 124, 139, 138), (118, 145, 146, 117), (115, 148, 149, 114), (113, 150, 151, 112), (112, 151, 152, 111), (106, 157, 158, 105), (157, 160, 159, 158), (151, 166, 165, 152), (150, 167, 166, 151), (148, 169, 168, 149), (145, 172, 171, 146), (138, 139, 178, 179), (137, 180, 160, 157), (138, 179, 161, 156), (137, 156, 161, 180), (139, 154, 163, 178), (140, 177, 163, 154), (141, 176, 162, 155), (141, 153, 164, 176), (142, 175, 164, 153), (142, 152, 165, 175), (143, 174, 169, 148), (143, 147, 170, 174), (144, 173, 170, 147), (144, 146, 171, 173), (149, 168, 181, 136), (150, 135, 182, 167), (135, 134, 183, 182), (133, 136, 181, 184), (145, 76, 172), (140, 155, 162, 177), (132, 133, 184, 185), (132, 185, 183, 134), (158, 159, 22), (159, 212, 22), (185, 186, 188, 183), (185, 184, 187, 186), (177, 162, 209, 194), (172, 76, 199), (184, 181, 190, 187), (182, 183, 188, 189), (167, 182, 189, 204), (168, 203, 190, 181), (173, 171, 200, 198), (173, 198, 201, 170), (174, 170, 201, 197), (174, 197, 202, 169), (175, 165, 206, 196), (175, 196, 207, 164), (176, 164, 207, 195), (176, 195, 209, 162), (177, 194, 208, 163), (178, 163, 208, 193), (180, 161, 210, 191), (179, 192, 210, 161), (180, 191, 211, 160), (179, 178, 193, 192), (172, 199, 200, 171), (169, 202, 203, 168), (167, 204, 205, 166), (166, 205, 206, 165), (160, 211, 212, 159), (211, 214, 213, 212), (205, 220, 219, 206), (204, 221, 220, 205), (202, 223, 222, 203), (199, 226, 225, 200), (192, 193, 232, 233), (191, 234, 214, 211), (192, 233, 215, 210), (191, 210, 215, 234), (193, 208, 217, 232), (194, 231, 217, 208), (195, 230, 216, 209), (195, 207, 218, 230), (196, 229, 218, 207), (196, 206, 219, 229), (197, 228, 223, 202), (197, 201, 224, 228), (198, 227, 224, 201), (198, 200, 225, 227), (203, 222, 235, 190), (204, 189, 236, 221), (189, 188, 237, 236), (187, 190, 235, 238), (199, 76, 226), (194, 209, 216, 231), (186, 187, 238, 239), (186, 239, 237, 188), (212, 213, 22), (213, 0, 22), (239, 21, 241, 237), (239, 238, 240, 21), (231, 216, 3, 15), (226, 76, 11), (238, 235, 19, 240), (236, 237, 241, 20), (221, 236, 20, 7), (222, 8, 19, 235), (227, 225, 243, 12), (227, 12, 10, 224), (228, 224, 10, 13), (228, 13, 9, 223), (229, 219, 5, 14), (229, 14, 4, 218), (230, 218, 4, 242), (230, 242, 3, 216), (231, 15, 244, 217), (232, 217, 244, 16), (234, 215, 2, 18), (233, 17, 2, 215), (234, 18, 1, 214), (233, 232, 16, 17), (226, 11, 243, 225), (223, 9, 8, 222), (221, 7, 6, 220), (220, 6, 5, 219), (0, 213, 214, 1)])
me_plane_007.materials.append(mat_glass_001)
me_plane_007.use_remesh_preserve_volume = False
me_plane_007.use_remesh_preserve_attributes = False
me_plane_007.use_mirror_vertex_groups = False
me_plane_007.update()
me_plane_006 = bpy.data.meshes.new('Plane.006')
me_plane_006.from_pydata([(0.8902, 0.899, -0.001619), (0.8789, -0.8867, 0.0003011), (-0.8903, -0.8814, -0.0002763), (-0.8789, 0.8878, -0.0004164), (-0.9961, 0.9964, 0.06894), (-0.9977, -0.9973, 0.06896), (0.9961, -0.9981, 0.06904), (0.9974, 1.014, 0.06702), (0.9974, 1.014, -0.009511), (0.996, -0.9981, -0.007488), (-0.9977, -0.9974, -0.007567), (-0.9962, 0.9964, -0.007586)], [], [(0, 3, 2, 1), (2, 3, 4, 5), (3, 0, 7, 4), (0, 1, 6, 7), (1, 2, 5, 6), (6, 5, 10, 9), (7, 6, 9, 8), (4, 7, 8, 11), (5, 4, 11, 10), (10, 11, 8, 9)])
me_plane_006.materials.append(mat_material_004)
me_plane_006.use_remesh_preserve_volume = False
me_plane_006.use_remesh_preserve_attributes = False
me_plane_006.use_mirror_vertex_groups = False
me_plane_006.update()
me_plane_005 = bpy.data.meshes.new('Plane.005')
me_plane_005.from_pydata([(1.0, 1.0, 0.0), (1.0, -1.0, 0.0), (-1.0, -1.0, 0.0), (-1.0, 1.0, 0.0)], [], [(0, 3, 2, 1)])
me_plane_005.materials.append(mat_mirror)
me_plane_005.use_remesh_preserve_volume = False
me_plane_005.use_remesh_preserve_attributes = False
me_plane_005.use_mirror_vertex_groups = False
me_plane_005.update()
me_cube_001 = bpy.data.meshes.new('Cube.001')
me_cube_001.from_pydata([(1.0, 1.0, -0.7599), (1.0, -1.0, -0.7599), (-1.0, -1.0, -0.7599), (-1.0, 1.0, -0.7599), (1.0, 1.0, 0.9034), (1.0, -1.0, 0.9034), (-1.0, -1.0, 0.7166), (-1.0, 1.0, 0.7166), (1.0, -0.3824, -0.7599), (-1.0, -0.3824, -0.7599), (1.0, -0.6497, 0.9034), (-1.0, -0.6497, 0.7166), (1.0, 0.2977, -0.7599), (-1.0, 0.2977, -0.7599), (1.0, 0.6327, 0.9034), (-1.0, 0.6327, 0.7166), (-0.6884, 0.3003, 0.602), (0.6423, 0.293, 0.6597), (-0.6884, -0.3798, 0.602), (0.6423, -0.3871, 0.6597)], [], [(1, 5, 6, 2), (4, 0, 3, 7), (8, 1, 2, 9), (11, 6, 5, 10), (10, 5, 1, 8), (6, 11, 9, 2), (0, 12, 13, 3), (12, 8, 9, 13), (7, 15, 14, 4), (12, 0, 4, 14), (15, 7, 3, 13), (14, 15, 16, 17), (11, 10, 19, 18), (16, 18, 19, 17), (8, 19, 10), (8, 12, 17, 19), (12, 14, 17), (13, 16, 15), (9, 18, 16, 13), (9, 11, 18)])
me_cube_001.materials.append(mat_material_010)
me_cube_001.use_remesh_preserve_volume = False
me_cube_001.use_remesh_preserve_attributes = False
me_cube_001.use_mirror_vertex_groups = False
me_cube_001.update()
me_plane_004 = bpy.data.meshes.new('Plane.004')
me_plane_004.from_pydata([(-1.519, 0.06401, -3.546), (-1.519, 0.06401, 0.05115), (-1.303, 0.06401, 2.425), (-0.5005, 0.06585, 4.397), (-0.4408, 0.06585, 5.829), (-0.4706, 0.06585, 6.664), (-0.6794, 0.06585, 6.783), (-0.52, 0.5284, 3.6), (-0.7712, 0.7392, 3.358), (0.02785, 0.05662, 6.995), (-0.5537, 0.5566, 7.022), (-0.508, 0.5183, 6.783), (-0.3481, 0.3841, 6.664), (-0.3252, 0.3649, 5.829), (-0.3709, 0.4033, 4.397), (-0.9869, 0.9177, 2.425), (-1.153, 1.057, 0.05115), (-0.4378, 0.457, -3.477), (-1.153, 1.057, -3.546), (0.02748, -0.0221, -3.439), (-0.2336, 1.582, -3.546), (-0.07151, 0.6627, -3.477), (-0.2336, 1.582, 0.05115), (-0.196, 1.369, 2.425), (-0.05479, 0.5785, 4.397), (-0.04443, 0.5198, 5.829), (-0.04961, 0.5491, 6.664), (-0.08587, 0.7547, 6.783), (-0.09622, 0.8135, 7.022), (-0.1455, 1.093, 3.358), (-0.0886, 0.7702, 3.6), (0.3973, 0.6781, 3.6), (0.5613, 0.9621, 3.358), (0.4193, 0.7162, 7.022), (0.3895, 0.6645, 6.783), (0.2851, 0.4837, 6.664), (0.2702, 0.4579, 5.829), (0.3, 0.5095, 4.397), (0.6997, 1.205, 2.425), (0.8079, 1.393, 0.05115), (0.3413, 0.5848, -3.477), (0.8079, 1.393, -3.546), (1.484, 0.5789, -3.546), (0.6075, 0.2597, -3.477), (1.484, 0.5789, 0.05115), (1.281, 0.5049, 2.425), (0.5275, 0.2286, 4.397), (0.4714, 0.2082, 5.829), (0.4994, 0.2184, 6.664), (0.6956, 0.2898, 6.783), (0.7517, 0.3102, 7.022), (1.019, 0.4074, 3.358), (0.7104, 0.2952, 3.6), (0.7041, -0.1993, 3.6), (1.012, -0.3115, 3.358), (0.7454, -0.2144, 7.022), (0.6893, -0.194, 6.783), (0.4931, -0.1225, 6.664), (0.4651, -0.1123, 5.829), (0.5211, -0.1327, 4.397), (1.276, -0.4055, 2.425), (1.479, -0.4795, 0.05115), (0.6024, -0.1604, -3.477), (1.479, -0.4795, -3.546), (0.7951, -1.287, -3.546), (0.3285, -0.4789, -3.477), (0.7951, -1.287, 0.05115), (0.6869, -1.1, 2.425), (0.284, -0.4055, 4.397), (0.2542, -0.3539, 5.829), (0.2691, -0.3797, 6.664), (0.3735, -0.5605, 6.783), (0.4033, -0.6122, 7.022), (0.5453, -0.8581, 3.358), (0.3813, -0.5741, 3.6), (-0.1068, -0.6538, 3.6), (-0.1637, -0.9767, 3.358), (-0.1144, -0.697, 7.022), (-0.1041, -0.6383, 6.783), (-0.0678, -0.4327, 6.664), (-0.06262, -0.4033, 5.829), (-0.07298, -0.4621, 4.397), (-0.2105, -1.253, 2.425), (-0.2481, -1.466, 0.05115), (-0.08606, -0.5469, -3.477), (-0.2481, -1.466, -3.546), (-1.162, -0.9323, -3.546), (-0.4473, -0.3325, -3.477), (-1.162, -0.9323, 0.05115), (-0.9964, -0.7932, 2.425), (-0.3828, -0.2759, 4.397), (-0.3371, -0.2376, 5.829), (-0.3599, -0.2567, 6.664), (-0.5199, -0.3909, 6.783), (-0.5656, -0.4293, 7.022), (-0.7831, -0.6118, 3.358), (-0.5319, -0.401, 3.6), (-0.6951, 0.06585, 3.6), (-1.023, 0.06585, 3.358), (-0.7391, 0.06585, 7.022), (-0.5863, 0.06401, -3.477)], [], [(97, 3, 14, 7), (97, 7, 8, 98), (98, 8, 15, 2), (9, 10, 99), (99, 10, 11, 6), (6, 11, 12, 5), (5, 12, 13, 4), (4, 13, 14, 3), (2, 15, 16, 1), (18, 0, 1, 16), (100, 0, 18, 17), (100, 17, 19), (17, 21, 19), (17, 18, 20, 21), (16, 22, 20, 18), (15, 23, 22, 16), (13, 25, 24, 14), (12, 26, 25, 13), (11, 27, 26, 12), (10, 28, 27, 11), (9, 28, 10), (8, 29, 23, 15), (7, 30, 29, 8), (7, 14, 24, 30), (30, 24, 37, 31), (30, 31, 32, 29), (29, 32, 38, 23), (9, 33, 28), (28, 33, 34, 27), (27, 34, 35, 26), (26, 35, 36, 25), (25, 36, 37, 24), (23, 38, 39, 22), (22, 39, 41, 20), (21, 20, 41, 40), (21, 40, 19), (40, 43, 19), (40, 41, 42, 43), (39, 44, 42, 41), (38, 45, 44, 39), (36, 47, 46, 37), (35, 48, 47, 36), (34, 49, 48, 35), (33, 50, 49, 34), (9, 50, 33), (32, 51, 45, 38), (31, 52, 51, 32), (31, 37, 46, 52), (52, 46, 59, 53), (52, 53, 54, 51), (51, 54, 60, 45), (9, 55, 50), (50, 55, 56, 49), (49, 56, 57, 48), (48, 57, 58, 47), (47, 58, 59, 46), (45, 60, 61, 44), (44, 61, 63, 42), (43, 42, 63, 62), (43, 62, 19), (62, 65, 19), (62, 63, 64, 65), (61, 66, 64, 63), (60, 67, 66, 61), (58, 69, 68, 59), (57, 70, 69, 58), (56, 71, 70, 57), (55, 72, 71, 56), (9, 72, 55), (54, 73, 67, 60), (53, 74, 73, 54), (53, 59, 68, 74), (74, 68, 81, 75), (74, 75, 76, 73), (73, 76, 82, 67), (9, 77, 72), (72, 77, 78, 71), (71, 78, 79, 70), (70, 79, 80, 69), (69, 80, 81, 68), (67, 82, 83, 66), (66, 83, 85, 64), (65, 64, 85, 84), (65, 84, 19), (84, 87, 19), (84, 85, 86, 87), (83, 88, 86, 85), (82, 89, 88, 83), (80, 91, 90, 81), (79, 92, 91, 80), (78, 93, 92, 79), (77, 94, 93, 78), (9, 94, 77), (76, 95, 89, 82), (75, 96, 95, 76), (75, 81, 90, 96), (96, 90, 3, 97), (96, 97, 98, 95), (95, 98, 2, 89), (9, 99, 94), (94, 99, 6, 93), (93, 6, 5, 92), (92, 5, 4, 91), (91, 4, 3, 90), (89, 2, 1, 88), (0, 86, 88, 1), (0, 100, 87, 86), (87, 100, 19)])
me_plane_004.materials.append(mat_bottle)
me_plane_004.use_remesh_preserve_volume = False
me_plane_004.use_remesh_preserve_attributes = False
me_plane_004.use_mirror_vertex_groups = False
me_plane_004.update()
me_plane_003 = bpy.data.meshes.new('Plane.003')
me_plane_003.from_pydata([(0.7, -1.0, 0.0), (-0.6, -1.0, 0.0), (0.2002, -1.0, 0.18), (0.7763, -1.0, 2.038), (0.2, -1.0, 2.2), (-0.5005, -1.0, 2.751), (-0.6714, -1.0, 3.34), (-0.5812, -1.0, 3.805), (-0.4658, -1.0, 3.805), (-0.556, -1.0, 3.34), (-0.06959, -1.0, 2.508), (0.8, -1.0, 2.2), (0.2637, -1.0, 2.299), (-0.385, -1.0, 2.807), (-0.1542, -1.0, 2.405), (0.9, -1.0, 1.9), (0.9, -1.0, 0.4), (0.8, -1.0, 0.2), (-0.5, -1.0, 0.1), (-0.2992, -1.0, 4.159), (-0.4146, -1.0, 4.159), (-0.007632, -1.0, 4.707), (1.0, -1.0, 0.2), (0.2281, -0.3523, 4.707), (0.2493, -0.3701, 4.637), (0.1609, -0.2959, 4.637), (-0.08364, -0.09071, 4.159), (0.004772, -0.1649, 4.159), (-0.1491, -0.03582, 0.1), (0.8468, -0.8714, 0.2), (0.9234, -0.9357, 0.4), (0.9234, -0.9357, 1.9), (0.617, -0.6786, 2.1), (0.1158, -0.2581, 2.405), (-0.061, -0.1097, 2.807), (0.436, -0.5267, 2.299), (0.8468, -0.8714, 2.2), (0.64, -0.6979, 2.21), (0.1806, -0.3125, 2.508), (-0.192, 0.0001664, 3.34), (-0.1228, -0.05783, 3.805), (-0.2112, 0.01636, 3.805), (-0.2804, 0.07436, 3.34), (-0.1494, -0.03552, 2.751), (0.3872, -0.4858, 2.2), (0.8873, -0.9054, 1.1), (0.8287, -0.8562, 2.038), (0.3873, -0.4859, 0.18), (-0.2257, 0.02846, 0.0), (0.7702, -0.8072, 0.0), (0.9479, -0.7046, 0.0), (0.7222, 0.5757, 0.0), (0.8611, -0.2124, 0.18), (0.9612, -0.7797, 2.038), (0.9744, -0.8551, 1.1), (0.8611, -0.2122, 2.2), (0.7394, 0.4777, 2.751), (0.7098, 0.646, 3.34), (0.7254, 0.5572, 3.805), (0.7455, 0.4435, 3.805), (0.7298, 0.5323, 3.34), (0.8143, 0.05334, 2.508), (0.9184, -0.5372, 2.21), (0.9653, -0.803, 2.2), (0.8721, -0.2749, 2.299), (0.7595, 0.364, 2.807), (0.7996, 0.1367, 2.405), (0.9132, -0.5076, 2.1), (0.9826, -0.9015, 1.9), (0.9826, -0.9015, 0.4), (0.9653, -0.803, 0.2), (0.7395, 0.4772, 0.1), (0.7744, 0.2794, 4.159), (0.7544, 0.3931, 4.159), (0.8098, 0.07868, 4.637), (0.8298, -0.03498, 4.637), (1.0, -1.0, 2.1), (0.825, -0.007676, 4.707), (1.504, -0.1274, 4.707), (1.49, -0.1514, 4.637), (1.548, -0.05142, 4.637), (1.707, 0.2251, 4.159), (1.65, 0.1251, 4.159), (1.75, 0.299, 0.1), (1.1, -0.8268, 0.2), (1.05, -0.9134, 0.4), (1.05, -0.9134, 1.9), (1.25, -0.567, 2.1), (1.577, -0.0004353, 2.405), (1.693, 0.1995, 2.807), (1.368, -0.3623, 2.299), (1.1, -0.8268, 2.2), (1.235, -0.593, 2.21), (1.535, -0.0737, 2.508), (1.778, 0.3475, 3.34), (1.733, 0.2694, 3.805), (1.791, 0.3693, 3.805), (1.836, 0.4475, 3.34), (1.75, 0.2994, 2.751), (1.4, -0.3072, 2.2), (1.074, -0.8725, 1.1), (1.112, -0.8063, 2.038), (1.4, -0.3074, 0.18), (1.8, 0.3856, 0.0), (1.15, -0.7402, 0.0), (1.282, -0.8974, 0.0), (2.504, -0.4528, 0.0), (1.752, -0.7265, 0.18), (1.21, -0.9235, 2.038), (1.138, -0.9497, 1.1), (1.752, -0.7264, 2.2), (2.41, -0.4868, 2.751), (2.571, -0.4283, 3.34), (2.486, -0.4592, 3.805), (2.377, -0.4987, 3.805), (2.462, -0.4678, 3.34), (2.005, -0.6342, 2.508), (1.442, -0.8393, 2.21), (1.188, -0.9316, 2.2), (1.692, -0.7482, 2.299), (2.302, -0.5263, 2.807), (2.085, -0.6052, 2.405), (1.47, -0.829, 2.1), (1.094, -0.9658, 1.9), (1.094, -0.9658, 0.4), (1.188, -0.9316, 0.2), (2.41, -0.487, 0.1), (2.221, -0.5557, 4.159), (2.329, -0.5162, 4.159), (2.029, -0.6254, 4.637), (1.921, -0.6649, 4.637), (1.947, -0.6554, 4.707), (1.947, -1.345, 4.707), (1.921, -1.335, 4.637), (2.029, -1.375, 4.637), (2.329, -1.484, 4.159), (2.221, -1.444, 4.159), (2.41, -1.513, 0.1), (1.188, -1.068, 0.2), (1.094, -1.034, 0.4), (1.094, -1.034, 1.9), (1.47, -1.171, 2.1), (2.085, -1.395, 2.405), (2.302, -1.474, 2.807), (1.692, -1.252, 2.299), (1.188, -1.068, 2.2), (1.442, -1.161, 2.21), (2.005, -1.366, 2.508), (2.462, -1.532, 3.34), (2.377, -1.501, 3.805), (2.486, -1.541, 3.805), (2.571, -1.572, 3.34), (2.41, -1.513, 2.751), (1.752, -1.274, 2.2), (1.138, -1.05, 1.1), (1.21, -1.076, 2.038), (1.752, -1.274, 0.18), (2.504, -1.547, 0.0), (1.282, -1.103, 0.0), (1.15, -1.26, 0.0), (1.8, -2.386, 0.0), (1.4, -1.693, 0.18), (1.112, -1.194, 2.038), (1.074, -1.127, 1.1), (1.4, -1.693, 2.2), (1.75, -2.299, 2.751), (1.836, -2.447, 3.34), (1.791, -2.369, 3.805), (1.733, -2.269, 3.805), (1.778, -2.348, 3.34), (1.535, -1.926, 2.508), (1.235, -1.407, 2.21), (1.1, -1.173, 2.2), (1.368, -1.638, 2.299), (1.693, -2.199, 2.807), (1.577, -2.0, 2.405), (1.25, -1.433, 2.1), (1.05, -1.087, 1.9), (1.05, -1.087, 0.4), (1.1, -1.173, 0.2), (1.75, -2.299, 0.1), (1.65, -2.125, 4.159), (1.707, -2.225, 4.159), (1.548, -1.949, 4.637), (1.49, -1.849, 4.637), (1.504, -1.873, 4.707), (0.825, -1.992, 4.707), (0.8298, -1.965, 4.637), (0.8098, -2.079, 4.637), (0.7544, -2.393, 4.159), (0.7744, -2.279, 4.159), (0.7395, -2.477, 0.1), (0.9653, -1.197, 0.2), (0.9826, -1.098, 0.4), (0.9826, -1.098, 1.9), (0.9132, -1.492, 2.1), (0.7996, -2.137, 2.405), (0.7595, -2.364, 2.807), (0.8721, -1.725, 2.299), (0.9653, -1.197, 2.2), (0.9184, -1.463, 2.21), (0.8143, -2.053, 2.508), (0.7298, -2.532, 3.34), (0.7455, -2.443, 3.805), (0.7254, -2.557, 3.805), (0.7098, -2.646, 3.34), (0.7394, -2.478, 2.751), (0.8611, -1.788, 2.2), (0.9744, -1.145, 1.1), (0.9612, -1.22, 2.038), (0.8611, -1.788, 0.18), (0.7222, -2.576, 0.0), (0.9479, -1.295, 0.0), (0.7702, -1.193, 0.0), (-0.2257, -2.028, 0.0), (0.3873, -1.514, 0.18), (0.8287, -1.144, 2.038), (0.8873, -1.095, 1.1), (0.3872, -1.514, 2.2), (-0.1494, -1.964, 2.751), (-0.2804, -2.074, 3.34), (-0.2112, -2.016, 3.805), (-0.1228, -1.942, 3.805), (-0.192, -2.0, 3.34), (0.1806, -1.688, 2.508), (0.64, -1.302, 2.21), (0.8468, -1.129, 2.2), (0.436, -1.473, 2.299), (-0.061, -1.89, 2.807), (0.1158, -1.742, 2.405), (0.617, -1.321, 2.1), (0.9234, -1.064, 1.9), (0.9234, -1.064, 0.4), (0.8468, -1.129, 0.2), (-0.1491, -1.964, 0.1), (0.004772, -1.835, 4.159), (-0.08364, -1.909, 4.159), (0.1609, -1.704, 4.637), (0.2493, -1.63, 4.637), (0.2281, -1.648, 4.707), (0.02009, -1.0, 4.637), (-0.09533, -1.0, 4.637), (0.5, -1.0, 2.1), (0.53, -1.0, 2.21), (0.8528, -1.0, 1.1)], [], [(0, 49, 22), (21, 23, 25, 241), (21, 240, 24, 23), (15, 3, 46, 31), (11, 76, 36), (240, 19, 27, 24), (20, 241, 25, 26), (7, 20, 26, 41), (8, 40, 27, 19), (12, 243, 37, 35), (12, 35, 38, 10), (13, 10, 38, 34), (13, 34, 39, 9), (14, 5, 43, 33), (14, 33, 44, 4), (242, 4, 44, 32), (242, 32, 46, 3), (15, 31, 45, 244), (16, 244, 45, 30), (18, 2, 47, 28), (17, 29, 47, 2), (18, 28, 48, 1), (17, 16, 30, 29), (11, 36, 37, 243), (9, 39, 40, 8), (7, 41, 42, 6), (6, 42, 43, 5), (49, 0, 1, 48), (48, 51, 50, 49), (42, 57, 56, 43), (41, 58, 57, 42), (39, 60, 59, 40), (36, 63, 62, 37), (29, 30, 69, 70), (28, 71, 51, 48), (29, 70, 52, 47), (28, 47, 52, 71), (30, 45, 54, 69), (31, 68, 54, 45), (32, 67, 53, 46), (32, 44, 55, 67), (33, 66, 55, 44), (33, 43, 56, 66), (34, 65, 60, 39), (34, 38, 61, 65), (35, 64, 61, 38), (35, 37, 62, 64), (40, 59, 72, 27), (41, 26, 73, 58), (26, 25, 74, 73), (24, 27, 72, 75), (36, 76, 63), (31, 46, 53, 68), (23, 24, 75, 77), (23, 77, 74, 25), (49, 50, 22), (50, 104, 22), (77, 78, 80, 74), (77, 75, 79, 78), (68, 53, 101, 86), (63, 76, 91), (75, 72, 82, 79), (73, 74, 80, 81), (58, 73, 81, 96), (59, 95, 82, 72), (64, 62, 92, 90), (64, 90, 93, 61), (65, 61, 93, 89), (65, 89, 94, 60), (66, 56, 98, 88), (66, 88, 99, 55), (67, 55, 99, 87), (67, 87, 101, 53), (68, 86, 100, 54), (69, 54, 100, 85), (71, 52, 102, 83), (70, 84, 102, 52), (71, 83, 103, 51), (70, 69, 85, 84), (63, 91, 92, 62), (60, 94, 95, 59), (58, 96, 97, 57), (57, 97, 98, 56), (51, 103, 104, 50), (103, 106, 105, 104), (97, 112, 111, 98), (96, 113, 112, 97), (94, 115, 114, 95), (91, 118, 117, 92), (84, 85, 124, 125), (83, 126, 106, 103), (84, 125, 107, 102), (83, 102, 107, 126), (85, 100, 109, 124), (86, 123, 109, 100), (87, 122, 108, 101), (87, 99, 110, 122), (88, 121, 110, 99), (88, 98, 111, 121), (89, 120, 115, 94), (89, 93, 116, 120), (90, 119, 116, 93), (90, 92, 117, 119), (95, 114, 127, 82), (96, 81, 128, 113), (81, 80, 129, 128), (79, 82, 127, 130), (91, 76, 118), (86, 101, 108, 123), (78, 79, 130, 131), (78, 131, 129, 80), (104, 105, 22), (105, 158, 22), (131, 132, 134, 129), (131, 130, 133, 132), (123, 108, 155, 140), (118, 76, 145), (130, 127, 136, 133), (128, 129, 134, 135), (113, 128, 135, 150), (114, 149, 136, 127), (119, 117, 146, 144), (119, 144, 147, 116), (120, 116, 147, 143), (120, 143, 148, 115), (121, 111, 152, 142), (121, 142, 153, 110), (122, 110, 153, 141), (122, 141, 155, 108), (123, 140, 154, 109), (124, 109, 154, 139), (126, 107, 156, 137), (125, 138, 156, 107), (126, 137, 157, 106), (125, 124, 139, 138), (118, 145, 146, 117), (115, 148, 149, 114), (113, 150, 151, 112), (112, 151, 152, 111), (106, 157, 158, 105), (157, 160, 159, 158), (151, 166, 165, 152), (150, 167, 166, 151), (148, 169, 168, 149), (145, 172, 171, 146), (138, 139, 178, 179), (137, 180, 160, 157), (138, 179, 161, 156), (137, 156, 161, 180), (139, 154, 163, 178), (140, 177, 163, 154), (141, 176, 162, 155), (141, 153, 164, 176), (142, 175, 164, 153), (142, 152, 165, 175), (143, 174, 169, 148), (143, 147, 170, 174), (144, 173, 170, 147), (144, 146, 171, 173), (149, 168, 181, 136), (150, 135, 182, 167), (135, 134, 183, 182), (133, 136, 181, 184), (145, 76, 172), (140, 155, 162, 177), (132, 133, 184, 185), (132, 185, 183, 134), (158, 159, 22), (159, 212, 22), (185, 186, 188, 183), (185, 184, 187, 186), (177, 162, 209, 194), (172, 76, 199), (184, 181, 190, 187), (182, 183, 188, 189), (167, 182, 189, 204), (168, 203, 190, 181), (173, 171, 200, 198), (173, 198, 201, 170), (174, 170, 201, 197), (174, 197, 202, 169), (175, 165, 206, 196), (175, 196, 207, 164), (176, 164, 207, 195), (176, 195, 209, 162), (177, 194, 208, 163), (178, 163, 208, 193), (180, 161, 210, 191), (179, 192, 210, 161), (180, 191, 211, 160), (179, 178, 193, 192), (172, 199, 200, 171), (169, 202, 203, 168), (167, 204, 205, 166), (166, 205, 206, 165), (160, 211, 212, 159), (211, 214, 213, 212), (205, 220, 219, 206), (204, 221, 220, 205), (202, 223, 222, 203), (199, 226, 225, 200), (192, 193, 232, 233), (191, 234, 214, 211), (192, 233, 215, 210), (191, 210, 215, 234), (193, 208, 217, 232), (194, 231, 217, 208), (195, 230, 216, 209), (195, 207, 218, 230), (196, 229, 218, 207), (196, 206, 219, 229), (197, 228, 223, 202), (197, 201, 224, 228), (198, 227, 224, 201), (198, 200, 225, 227), (203, 222, 235, 190), (204, 189, 236, 221), (189, 188, 237, 236), (187, 190, 235, 238), (199, 76, 226), (194, 209, 216, 231), (186, 187, 238, 239), (186, 239, 237, 188), (212, 213, 22), (213, 0, 22), (239, 21, 241, 237), (239, 238, 240, 21), (231, 216, 3, 15), (226, 76, 11), (238, 235, 19, 240), (236, 237, 241, 20), (221, 236, 20, 7), (222, 8, 19, 235), (227, 225, 243, 12), (227, 12, 10, 224), (228, 224, 10, 13), (228, 13, 9, 223), (229, 219, 5, 14), (229, 14, 4, 218), (230, 218, 4, 242), (230, 242, 3, 216), (231, 15, 244, 217), (232, 217, 244, 16), (234, 215, 2, 18), (233, 17, 2, 215), (234, 18, 1, 214), (233, 232, 16, 17), (226, 11, 243, 225), (223, 9, 8, 222), (221, 7, 6, 220), (220, 6, 5, 219), (0, 213, 214, 1)])
me_plane_003.materials.append(mat_glass_001)
me_plane_003.use_remesh_preserve_volume = False
me_plane_003.use_remesh_preserve_attributes = False
me_plane_003.use_mirror_vertex_groups = False
me_plane_003.update()
me_plane_002 = bpy.data.meshes.new('Plane.002')
me_plane_002.from_pydata([(0.6726, -0.1423, -1.719), (-0.6274, -0.1423, -1.719), (0.1728, -0.1423, -1.539), (0.7489, -0.1423, 0.3184), (0.1726, -0.1423, 0.4808), (-0.5279, -0.1423, 1.032), (-0.6988, -0.1423, 1.621), (-0.6086, -0.1423, 2.085), (-0.4932, -0.1423, 2.085), (-0.5834, -0.1423, 1.621), (-0.097, -0.1423, 0.789), (0.7726, -0.1423, 0.4808), (0.2363, -0.1423, 0.5803), (-0.4124, -0.1423, 1.088), (-0.1816, -0.1423, 0.6857), (0.8726, -0.1423, 0.1808), (0.8726, -0.1423, -1.319), (0.7726, -0.1423, -1.519), (-0.5274, -0.1423, -1.619), (-0.3266, -0.1423, 2.439), (-0.442, -0.1423, 2.439), (-0.03504, -0.1423, 2.988), (0.9726, -0.1423, -1.519), (0.2007, 0.5054, 2.988), (0.2219, 0.4876, 2.918), (0.1335, 0.5618, 2.918), (-0.1111, 0.767, 2.439), (-0.02264, 0.6928, 2.439), (-0.1765, 0.8219, -1.619), (0.8194, -0.01375, -1.519), (0.896, -0.07803, -1.319), (0.896, -0.07803, 0.1808), (0.5896, 0.1791, 0.3808), (0.08842, 0.5996, 0.6857), (-0.08841, 0.748, 1.088), (0.4085, 0.331, 0.5803), (0.8194, -0.01375, 0.4808), (0.6126, 0.1598, 0.4908), (0.1532, 0.5452, 0.789), (-0.2194, 0.8579, 1.621), (-0.1502, 0.7999, 2.085), (-0.2387, 0.874, 2.085), (-0.3078, 0.932, 1.621), (-0.1768, 0.8222, 1.032), (0.3598, 0.3719, 0.4808), (0.8598, -0.04771, -0.6192), (0.8013, 0.001452, 0.3184), (0.3599, 0.3718, -1.539), (-0.2531, 0.8862, -1.719), (0.7428, 0.05053, -1.719), (0.9205, 0.1531, -1.719), (0.6948, 1.433, -1.719), (0.8337, 0.6453, -1.539), (0.9338, 0.07795, 0.3184), (0.947, 0.002633, -0.6192), (0.8337, 0.6455, 0.4808), (0.712, 1.335, 1.032), (0.6824, 1.504, 1.621), (0.698, 1.415, 2.085), (0.7181, 1.301, 2.085), (0.7024, 1.39, 1.621), (0.7869, 0.911, 0.789), (0.891, 0.3205, 0.4908), (0.9379, 0.05465, 0.4808), (0.8447, 0.5828, 0.5803), (0.7321, 1.222, 1.088), (0.7722, 0.9944, 0.6857), (0.8858, 0.3501, 0.3808), (0.9552, -0.04383, 0.1808), (0.9552, -0.04383, -1.319), (0.9379, 0.05465, -1.519), (0.7121, 1.335, -1.619), (0.747, 1.137, 2.439), (0.7269, 1.251, 2.439), (0.7824, 0.9364, 2.918), (0.8024, 0.8227, 2.918), (0.9726, -0.1423, 0.3808), (0.7976, 0.85, 2.988), (1.476, 0.7303, 2.988), (1.463, 0.7063, 2.918), (1.52, 0.8063, 2.918), (1.68, 1.083, 2.439), (1.622, 0.9828, 2.439), (1.723, 1.157, -1.619), (1.073, 0.0309, -1.519), (1.023, -0.05571, -1.319), (1.023, -0.05571, 0.1808), (1.223, 0.2907, 0.3808), (1.55, 0.8573, 0.6857), (1.665, 1.057, 1.088), (1.341, 0.4954, 0.5803), (1.073, 0.0309, 0.4808), (1.208, 0.2647, 0.4908), (1.507, 0.784, 0.789), (1.751, 1.205, 1.621), (1.705, 1.127, 2.085), (1.763, 1.227, 2.085), (1.808, 1.305, 1.621), (1.723, 1.157, 1.032), (1.373, 0.5505, 0.4808), (1.046, -0.01485, -0.6192), (1.084, 0.05138, 0.3184), (1.372, 0.5503, -1.539), (1.773, 1.243, -1.719), (1.123, 0.1175, -1.719), (1.254, -0.0397, -1.719), (2.476, 0.4049, -1.719), (1.724, 0.1312, -1.539), (1.183, -0.06582, 0.3184), (1.111, -0.09197, -0.6192), (1.724, 0.1313, 0.4808), (2.383, 0.3709, 1.032), (2.543, 0.4293, 1.621), (2.458, 0.3985, 2.085), (2.35, 0.359, 2.085), (2.435, 0.3899, 1.621), (1.978, 0.2235, 0.789), (1.414, 0.01843, 0.4908), (1.161, -0.07391, 0.4808), (1.664, 0.1095, 0.5803), (2.274, 0.3314, 1.088), (2.057, 0.2524, 0.6857), (1.442, 0.0287, 0.3808), (1.067, -0.1081, 0.1808), (1.067, -0.1081, -1.319), (1.161, -0.07391, -1.519), (2.382, 0.3707, -1.619), (2.193, 0.302, 2.439), (2.302, 0.3415, 2.439), (2.002, 0.2323, 2.918), (1.893, 0.1928, 2.918), (1.919, 0.2023, 2.988), (1.919, -0.4869, 2.988), (1.893, -0.4775, 2.918), (2.002, -0.5169, 2.918), (2.302, -0.6261, 2.439), (2.193, -0.5867, 2.439), (2.382, -0.6553, -1.619), (1.161, -0.2107, -1.519), (1.067, -0.1765, -1.319), (1.067, -0.1765, 0.1808), (1.442, -0.3133, 0.3808), (2.057, -0.5371, 0.6857), (2.274, -0.616, 1.088), (1.664, -0.3941, 0.5803), (1.161, -0.2107, 0.4808), (1.414, -0.303, 0.4908), (1.978, -0.5081, 0.789), (2.435, -0.6745, 1.621), (2.35, -0.6436, 2.085), (2.458, -0.6831, 2.085), (2.543, -0.714, 1.621), (2.383, -0.6555, 1.032), (1.724, -0.4159, 0.4808), (1.111, -0.1926, -0.6192), (1.183, -0.2188, 0.3184), (1.724, -0.4158, -1.539), (2.476, -0.6895, -1.719), (1.254, -0.2449, -1.719), (1.123, -0.4021, -1.719), (1.773, -1.528, -1.719), (1.372, -0.8349, -1.539), (1.084, -0.336, 0.3184), (1.046, -0.2698, -0.6192), (1.373, -0.8351, 0.4808), (1.723, -1.442, 1.032), (1.808, -1.59, 1.621), (1.763, -1.512, 2.085), (1.705, -1.412, 2.085), (1.751, -1.49, 1.621), (1.507, -1.069, 0.789), (1.208, -0.5493, 0.4908), (1.073, -0.3155, 0.4808), (1.341, -0.78, 0.5803), (1.665, -1.342, 1.088), (1.55, -1.142, 0.6857), (1.223, -0.5753, 0.3808), (1.023, -0.2289, 0.1808), (1.023, -0.2289, -1.319), (1.073, -0.3155, -1.519), (1.723, -1.441, -1.619), (1.622, -1.267, 2.439), (1.68, -1.367, 2.439), (1.52, -1.091, 2.918), (1.463, -0.9909, 2.918), (1.476, -1.015, 2.988), (0.7976, -1.135, 2.988), (0.8024, -1.107, 2.918), (0.7824, -1.221, 2.918), (0.7269, -1.535, 2.439), (0.747, -1.422, 2.439), (0.7121, -1.62, -1.619), (0.9379, -0.3393, -1.519), (0.9552, -0.2408, -1.319), (0.9552, -0.2408, 0.1808), (0.8858, -0.6347, 0.3808), (0.7722, -1.279, 0.6857), (0.7321, -1.506, 1.088), (0.8447, -0.8674, 0.5803), (0.9379, -0.3393, 0.4808), (0.891, -0.6051, 0.4908), (0.7869, -1.196, 0.789), (0.7024, -1.675, 1.621), (0.7181, -1.586, 2.085), (0.698, -1.699, 2.085), (0.6824, -1.788, 1.621), (0.712, -1.62, 1.032), (0.8337, -0.9302, 0.4808), (0.947, -0.2873, -0.6192), (0.9338, -0.3626, 0.3184), (0.8337, -0.9299, -1.539), (0.6948, -1.718, -1.719), (0.9205, -0.4378, -1.719), (0.7428, -0.3351, -1.719), (-0.2531, -1.171, -1.719), (0.3599, -0.6564, -1.539), (0.8013, -0.2861, 0.3184), (0.8598, -0.2369, -0.6192), (0.3598, -0.6565, 0.4808), (-0.1768, -1.107, 1.032), (-0.3078, -1.217, 1.621), (-0.2387, -1.159, 2.085), (-0.1502, -1.084, 2.085), (-0.2194, -1.142, 1.621), (0.1532, -0.8298, 0.789), (0.6126, -0.4444, 0.4908), (0.8194, -0.2709, 0.4808), (0.4085, -0.6156, 0.5803), (-0.08841, -1.033, 1.088), (0.08842, -0.8842, 0.6857), (0.5896, -0.4637, 0.3808), (0.896, -0.2066, 0.1808), (0.896, -0.2066, -1.319), (0.8194, -0.2709, -1.519), (-0.1765, -1.106, -1.619), (-0.02264, -0.9774, 2.439), (-0.1111, -1.052, 2.439), (0.1335, -0.8464, 2.918), (0.2219, -0.7722, 2.918), (0.2007, -0.79, 2.988), (-0.007316, -0.1423, 2.918), (-0.1227, -0.1423, 2.918), (0.4726, -0.1423, 0.3808), (0.5026, -0.1423, 0.4908), (0.8254, -0.1423, -0.6192)], [], [(0, 49, 22), (21, 23, 25, 241), (21, 240, 24, 23), (15, 3, 46, 31), (11, 76, 36), (240, 19, 27, 24), (20, 241, 25, 26), (7, 20, 26, 41), (8, 40, 27, 19), (12, 243, 37, 35), (12, 35, 38, 10), (13, 10, 38, 34), (13, 34, 39, 9), (14, 5, 43, 33), (14, 33, 44, 4), (242, 4, 44, 32), (242, 32, 46, 3), (15, 31, 45, 244), (16, 244, 45, 30), (18, 2, 47, 28), (17, 29, 47, 2), (18, 28, 48, 1), (17, 16, 30, 29), (11, 36, 37, 243), (9, 39, 40, 8), (7, 41, 42, 6), (6, 42, 43, 5), (49, 0, 1, 48), (48, 51, 50, 49), (42, 57, 56, 43), (41, 58, 57, 42), (39, 60, 59, 40), (36, 63, 62, 37), (29, 30, 69, 70), (28, 71, 51, 48), (29, 70, 52, 47), (28, 47, 52, 71), (30, 45, 54, 69), (31, 68, 54, 45), (32, 67, 53, 46), (32, 44, 55, 67), (33, 66, 55, 44), (33, 43, 56, 66), (34, 65, 60, 39), (34, 38, 61, 65), (35, 64, 61, 38), (35, 37, 62, 64), (40, 59, 72, 27), (41, 26, 73, 58), (26, 25, 74, 73), (24, 27, 72, 75), (36, 76, 63), (31, 46, 53, 68), (23, 24, 75, 77), (23, 77, 74, 25), (49, 50, 22), (50, 104, 22), (77, 78, 80, 74), (77, 75, 79, 78), (68, 53, 101, 86), (63, 76, 91), (75, 72, 82, 79), (73, 74, 80, 81), (58, 73, 81, 96), (59, 95, 82, 72), (64, 62, 92, 90), (64, 90, 93, 61), (65, 61, 93, 89), (65, 89, 94, 60), (66, 56, 98, 88), (66, 88, 99, 55), (67, 55, 99, 87), (67, 87, 101, 53), (68, 86, 100, 54), (69, 54, 100, 85), (71, 52, 102, 83), (70, 84, 102, 52), (71, 83, 103, 51), (70, 69, 85, 84), (63, 91, 92, 62), (60, 94, 95, 59), (58, 96, 97, 57), (57, 97, 98, 56), (51, 103, 104, 50), (103, 106, 105, 104), (97, 112, 111, 98), (96, 113, 112, 97), (94, 115, 114, 95), (91, 118, 117, 92), (84, 85, 124, 125), (83, 126, 106, 103), (84, 125, 107, 102), (83, 102, 107, 126), (85, 100, 109, 124), (86, 123, 109, 100), (87, 122, 108, 101), (87, 99, 110, 122), (88, 121, 110, 99), (88, 98, 111, 121), (89, 120, 115, 94), (89, 93, 116, 120), (90, 119, 116, 93), (90, 92, 117, 119), (95, 114, 127, 82), (96, 81, 128, 113), (81, 80, 129, 128), (79, 82, 127, 130), (91, 76, 118), (86, 101, 108, 123), (78, 79, 130, 131), (78, 131, 129, 80), (104, 105, 22), (105, 158, 22), (131, 132, 134, 129), (131, 130, 133, 132), (123, 108, 155, 140), (118, 76, 145), (130, 127, 136, 133), (128, 129, 134, 135), (113, 128, 135, 150), (114, 149, 136, 127), (119, 117, 146, 144), (119, 144, 147, 116), (120, 116, 147, 143), (120, 143, 148, 115), (121, 111, 152, 142), (121, 142, 153, 110), (122, 110, 153, 141), (122, 141, 155, 108), (123, 140, 154, 109), (124, 109, 154, 139), (126, 107, 156, 137), (125, 138, 156, 107), (126, 137, 157, 106), (125, 124, 139, 138), (118, 145, 146, 117), (115, 148, 149, 114), (113, 150, 151, 112), (112, 151, 152, 111), (106, 157, 158, 105), (157, 160, 159, 158), (151, 166, 165, 152), (150, 167, 166, 151), (148, 169, 168, 149), (145, 172, 171, 146), (138, 139, 178, 179), (137, 180, 160, 157), (138, 179, 161, 156), (137, 156, 161, 180), (139, 154, 163, 178), (140, 177, 163, 154), (141, 176, 162, 155), (141, 153, 164, 176), (142, 175, 164, 153), (142, 152, 165, 175), (143, 174, 169, 148), (143, 147, 170, 174), (144, 173, 170, 147), (144, 146, 171, 173), (149, 168, 181, 136), (150, 135, 182, 167), (135, 134, 183, 182), (133, 136, 181, 184), (145, 76, 172), (140, 155, 162, 177), (132, 133, 184, 185), (132, 185, 183, 134), (158, 159, 22), (159, 212, 22), (185, 186, 188, 183), (185, 184, 187, 186), (177, 162, 209, 194), (172, 76, 199), (184, 181, 190, 187), (182, 183, 188, 189), (167, 182, 189, 204), (168, 203, 190, 181), (173, 171, 200, 198), (173, 198, 201, 170), (174, 170, 201, 197), (174, 197, 202, 169), (175, 165, 206, 196), (175, 196, 207, 164), (176, 164, 207, 195), (176, 195, 209, 162), (177, 194, 208, 163), (178, 163, 208, 193), (180, 161, 210, 191), (179, 192, 210, 161), (180, 191, 211, 160), (179, 178, 193, 192), (172, 199, 200, 171), (169, 202, 203, 168), (167, 204, 205, 166), (166, 205, 206, 165), (160, 211, 212, 159), (211, 214, 213, 212), (205, 220, 219, 206), (204, 221, 220, 205), (202, 223, 222, 203), (199, 226, 225, 200), (192, 193, 232, 233), (191, 234, 214, 211), (192, 233, 215, 210), (191, 210, 215, 234), (193, 208, 217, 232), (194, 231, 217, 208), (195, 230, 216, 209), (195, 207, 218, 230), (196, 229, 218, 207), (196, 206, 219, 229), (197, 228, 223, 202), (197, 201, 224, 228), (198, 227, 224, 201), (198, 200, 225, 227), (203, 222, 235, 190), (204, 189, 236, 221), (189, 188, 237, 236), (187, 190, 235, 238), (199, 76, 226), (194, 209, 216, 231), (186, 187, 238, 239), (186, 239, 237, 188), (212, 213, 22), (213, 0, 22), (239, 21, 241, 237), (239, 238, 240, 21), (231, 216, 3, 15), (226, 76, 11), (238, 235, 19, 240), (236, 237, 241, 20), (221, 236, 20, 7), (222, 8, 19, 235), (227, 225, 243, 12), (227, 12, 10, 224), (228, 224, 10, 13), (228, 13, 9, 223), (229, 219, 5, 14), (229, 14, 4, 218), (230, 218, 4, 242), (230, 242, 3, 216), (231, 15, 244, 217), (232, 217, 244, 16), (234, 215, 2, 18), (233, 17, 2, 215), (234, 18, 1, 214), (233, 232, 16, 17), (226, 11, 243, 225), (223, 9, 8, 222), (221, 7, 6, 220), (220, 6, 5, 219), (0, 213, 214, 1)])
me_plane_002.materials.append(mat_glass_001)
me_plane_002.use_remesh_preserve_volume = False
me_plane_002.use_remesh_preserve_attributes = False
me_plane_002.use_mirror_vertex_groups = False
me_plane_002.update()
me_plane_001 = bpy.data.meshes.new('Plane.001')
me_plane_001.from_pydata([(-0.2801, -1.0, -1.996), (-1.58, -1.0, -1.996), (-0.7799, -1.0, -1.816), (-0.2038, -1.0, 0.04195), (-0.7801, -1.0, 0.2044), (-1.481, -1.0, 0.7556), (-1.652, -1.0, 1.345), (-1.561, -1.0, 1.809), (-1.446, -1.0, 1.809), (-1.536, -1.0, 1.345), (-1.05, -1.0, 0.5126), (-0.1801, -1.0, 0.2044), (-0.7164, -1.0, 0.3039), (-1.365, -1.0, 0.8111), (-1.134, -1.0, 0.4093), (-0.08011, -1.0, -0.09559), (-0.08011, -1.0, -1.596), (-0.1801, -1.0, -1.796), (-1.48, -1.0, -1.896), (-1.279, -1.0, 2.163), (-1.395, -1.0, 2.163), (-0.9877, -1.0, 2.712), (0.01988, -1.0, -1.796), (-0.752, -0.3523, 2.712), (-0.7308, -0.3701, 2.642), (-0.8192, -0.2959, 2.642), (-1.064, -0.09071, 2.163), (-0.9753, -0.1649, 2.163), (-1.129, -0.03582, -1.896), (-0.1333, -0.8714, -1.796), (-0.05672, -0.9357, -1.596), (-0.05672, -0.9357, -0.09559), (-0.3631, -0.6786, 0.1044), (-0.8643, -0.2581, 0.4093), (-1.041, -0.1097, 0.8111), (-0.5442, -0.5267, 0.3039), (-0.1333, -0.8714, 0.2044), (-0.3401, -0.6979, 0.2144), (-0.7995, -0.3125, 0.5126), (-1.172, 0.0001663, 1.345), (-1.103, -0.05783, 1.809), (-1.191, 0.01636, 1.809), (-1.26, 0.07436, 1.345), (-1.13, -0.03552, 0.7556), (-0.593, -0.4858, 0.2044), (-0.09286, -0.9054, -0.8956), (-0.1514, -0.8562, 0.04195), (-0.5928, -0.4859, -1.816), (-1.206, 0.02846, -1.996), (-0.2099, -0.8072, -1.996), (-0.03221, -0.7046, -1.996), (-0.258, 0.5757, -1.996), (-0.119, -0.2124, -1.816), (-0.01895, -0.7797, 0.04195), (-0.005672, -0.8551, -0.8956), (-0.119, -0.2122, 0.2044), (-0.2407, 0.4777, 0.7556), (-0.2704, 0.646, 1.345), (-0.2547, 0.5572, 1.809), (-0.2346, 0.4435, 1.809), (-0.2503, 0.5323, 1.345), (-0.1658, 0.05334, 0.5126), (-0.06172, -0.5372, 0.2144), (-0.01484, -0.803, 0.2044), (-0.108, -0.2749, 0.3039), (-0.2206, 0.364, 0.8111), (-0.1805, 0.1367, 0.4093), (-0.06694, -0.5076, 0.1044), (0.00252, -0.9015, -0.09559), (0.00252, -0.9015, -1.596), (-0.01484, -0.803, -1.796), (-0.2406, 0.4772, -1.896), (-0.2057, 0.2794, 2.163), (-0.2258, 0.3931, 2.163), (-0.1703, 0.07868, 2.642), (-0.1503, -0.03498, 2.642), (0.01988, -1.0, 0.1044), (-0.1551, -0.007676, 2.712), (0.5237, -0.1274, 2.712), (0.5098, -0.1514, 2.642), (0.5675, -0.05142, 2.642), (0.7272, 0.2251, 2.163), (0.6695, 0.1251, 2.163), (0.7699, 0.299, -1.896), (0.1199, -0.8268, -1.796), (0.06988, -0.9134, -1.596), (0.06988, -0.9134, -0.09559), (0.2699, -0.567, 0.1044), (0.597, -0.0004354, 0.4093), (0.7124, 0.1995, 0.8111), (0.388, -0.3623, 0.3039), (0.1199, -0.8268, 0.2044), (0.2549, -0.593, 0.2144), (0.5547, -0.0737, 0.5126), (0.7979, 0.3475, 1.345), (0.7528, 0.2694, 1.809), (0.8105, 0.3693, 1.809), (0.8556, 0.4475, 1.345), (0.7701, 0.2994, 0.7556), (0.4199, -0.3072, 0.2044), (0.09347, -0.8725, -0.8956), (0.1317, -0.8063, 0.04195), (0.4198, -0.3074, -1.816), (0.8199, 0.3856, -1.996), (0.1699, -0.7402, -1.996), (0.3018, -0.8974, -1.996), (1.523, -0.4528, -1.996), (0.7714, -0.7265, -1.816), (0.23, -0.9235, 0.04195), (0.1582, -0.9497, -0.8956), (0.7716, -0.7264, 0.2044), (1.43, -0.4868, 0.7556), (1.59, -0.4283, 1.345), (1.506, -0.4592, 1.809), (1.397, -0.4987, 1.809), (1.482, -0.4678, 1.345), (1.025, -0.6342, 0.5126), (0.4615, -0.8393, 0.2144), (0.2078, -0.9316, 0.2044), (0.7118, -0.7482, 0.3039), (1.321, -0.5263, 0.8111), (1.104, -0.6052, 0.4093), (0.4897, -0.829, 0.1044), (0.1139, -0.9658, -0.09559), (0.1139, -0.9658, -1.596), (0.2078, -0.9316, -1.796), (1.429, -0.487, -1.896), (1.241, -0.5557, 2.163), (1.349, -0.5162, 2.163), (1.049, -0.6254, 2.642), (0.9407, -0.6649, 2.642), (0.9667, -0.6554, 2.712), (0.9667, -1.345, 2.712), (0.9407, -1.335, 2.642), (1.049, -1.375, 2.642), (1.349, -1.484, 2.163), (1.241, -1.444, 2.163), (1.429, -1.513, -1.896), (0.2078, -1.068, -1.796), (0.1139, -1.034, -1.596), (0.1139, -1.034, -0.09559), (0.4897, -1.171, 0.1044), (1.104, -1.395, 0.4093), (1.321, -1.474, 0.8111), (0.7118, -1.252, 0.3039), (0.2078, -1.068, 0.2044), (0.4615, -1.161, 0.2144), (1.025, -1.366, 0.5126), (1.482, -1.532, 1.345), (1.397, -1.501, 1.809), (1.506, -1.541, 1.809), (1.59, -1.572, 1.345), (1.43, -1.513, 0.7556), (0.7716, -1.274, 0.2044), (0.1582, -1.05, -0.8956), (0.23, -1.076, 0.04195), (0.7714, -1.274, -1.816), (1.523, -1.547, -1.996), (0.3018, -1.103, -1.996), (0.1699, -1.26, -1.996), (0.8199, -2.386, -1.996), (0.4198, -1.693, -1.816), (0.1317, -1.194, 0.04195), (0.09347, -1.127, -0.8956), (0.4199, -1.693, 0.2044), (0.7701, -2.299, 0.7556), (0.8556, -2.447, 1.345), (0.8105, -2.369, 1.809), (0.7528, -2.269, 1.809), (0.7979, -2.348, 1.345), (0.5547, -1.926, 0.5126), (0.2549, -1.407, 0.2144), (0.1199, -1.173, 0.2044), (0.388, -1.638, 0.3039), (0.7124, -2.199, 0.8111), (0.597, -2.0, 0.4093), (0.2699, -1.433, 0.1044), (0.06988, -1.087, -0.09559), (0.06988, -1.087, -1.596), (0.1199, -1.173, -1.796), (0.7699, -2.299, -1.896), (0.6695, -2.125, 2.163), (0.7272, -2.225, 2.163), (0.5675, -1.949, 2.642), (0.5098, -1.849, 2.642), (0.5237, -1.873, 2.712), (-0.1551, -1.992, 2.712), (-0.1503, -1.965, 2.642), (-0.1703, -2.079, 2.642), (-0.2258, -2.393, 2.163), (-0.2057, -2.279, 2.163), (-0.2406, -2.477, -1.896), (-0.01484, -1.197, -1.796), (0.00252, -1.098, -1.596), (0.00252, -1.098, -0.09559), (-0.06694, -1.492, 0.1044), (-0.1805, -2.137, 0.4093), (-0.2206, -2.364, 0.8111), (-0.108, -1.725, 0.3039), (-0.01484, -1.197, 0.2044), (-0.06172, -1.463, 0.2144), (-0.1658, -2.053, 0.5126), (-0.2503, -2.532, 1.345), (-0.2346, -2.443, 1.809), (-0.2547, -2.557, 1.809), (-0.2704, -2.646, 1.345), (-0.2407, -2.478, 0.7556), (-0.119, -1.788, 0.2044), (-0.005672, -1.145, -0.8956), (-0.01895, -1.22, 0.04195), (-0.119, -1.788, -1.816), (-0.258, -2.576, -1.996), (-0.03221, -1.295, -1.996), (-0.2099, -1.193, -1.996), (-1.206, -2.028, -1.996), (-0.5928, -1.514, -1.816), (-0.1514, -1.144, 0.04195), (-0.09286, -1.095, -0.8956), (-0.593, -1.514, 0.2044), (-1.13, -1.964, 0.7556), (-1.26, -2.074, 1.345), (-1.191, -2.016, 1.809), (-1.103, -1.942, 1.809), (-1.172, -2.0, 1.345), (-0.7995, -1.688, 0.5126), (-0.3401, -1.302, 0.2144), (-0.1333, -1.129, 0.2044), (-0.5442, -1.473, 0.3039), (-1.041, -1.89, 0.8111), (-0.8643, -1.742, 0.4093), (-0.3631, -1.321, 0.1044), (-0.05672, -1.064, -0.09559), (-0.05672, -1.064, -1.596), (-0.1333, -1.129, -1.796), (-1.129, -1.964, -1.896), (-0.9753, -1.835, 2.163), (-1.064, -1.909, 2.163), (-0.8192, -1.704, 2.642), (-0.7308, -1.63, 2.642), (-0.752, -1.648, 2.712), (-0.96, -1.0, 2.642), (-1.075, -1.0, 2.642), (-0.4801, -1.0, 0.1044), (-0.4501, -1.0, 0.2144), (-0.1273, -1.0, -0.8956)], [], [(0, 49, 22), (21, 23, 25, 241), (21, 240, 24, 23), (15, 3, 46, 31), (11, 76, 36), (240, 19, 27, 24), (20, 241, 25, 26), (7, 20, 26, 41), (8, 40, 27, 19), (12, 243, 37, 35), (12, 35, 38, 10), (13, 10, 38, 34), (13, 34, 39, 9), (14, 5, 43, 33), (14, 33, 44, 4), (242, 4, 44, 32), (242, 32, 46, 3), (15, 31, 45, 244), (16, 244, 45, 30), (18, 2, 47, 28), (17, 29, 47, 2), (18, 28, 48, 1), (17, 16, 30, 29), (11, 36, 37, 243), (9, 39, 40, 8), (7, 41, 42, 6), (6, 42, 43, 5), (49, 0, 1, 48), (48, 51, 50, 49), (42, 57, 56, 43), (41, 58, 57, 42), (39, 60, 59, 40), (36, 63, 62, 37), (29, 30, 69, 70), (28, 71, 51, 48), (29, 70, 52, 47), (28, 47, 52, 71), (30, 45, 54, 69), (31, 68, 54, 45), (32, 67, 53, 46), (32, 44, 55, 67), (33, 66, 55, 44), (33, 43, 56, 66), (34, 65, 60, 39), (34, 38, 61, 65), (35, 64, 61, 38), (35, 37, 62, 64), (40, 59, 72, 27), (41, 26, 73, 58), (26, 25, 74, 73), (24, 27, 72, 75), (36, 76, 63), (31, 46, 53, 68), (23, 24, 75, 77), (23, 77, 74, 25), (49, 50, 22), (50, 104, 22), (77, 78, 80, 74), (77, 75, 79, 78), (68, 53, 101, 86), (63, 76, 91), (75, 72, 82, 79), (73, 74, 80, 81), (58, 73, 81, 96), (59, 95, 82, 72), (64, 62, 92, 90), (64, 90, 93, 61), (65, 61, 93, 89), (65, 89, 94, 60), (66, 56, 98, 88), (66, 88, 99, 55), (67, 55, 99, 87), (67, 87, 101, 53), (68, 86, 100, 54), (69, 54, 100, 85), (71, 52, 102, 83), (70, 84, 102, 52), (71, 83, 103, 51), (70, 69, 85, 84), (63, 91, 92, 62), (60, 94, 95, 59), (58, 96, 97, 57), (57, 97, 98, 56), (51, 103, 104, 50), (103, 106, 105, 104), (97, 112, 111, 98), (96, 113, 112, 97), (94, 115, 114, 95), (91, 118, 117, 92), (84, 85, 124, 125), (83, 126, 106, 103), (84, 125, 107, 102), (83, 102, 107, 126), (85, 100, 109, 124), (86, 123, 109, 100), (87, 122, 108, 101), (87, 99, 110, 122), (88, 121, 110, 99), (88, 98, 111, 121), (89, 120, 115, 94), (89, 93, 116, 120), (90, 119, 116, 93), (90, 92, 117, 119), (95, 114, 127, 82), (96, 81, 128, 113), (81, 80, 129, 128), (79, 82, 127, 130), (91, 76, 118), (86, 101, 108, 123), (78, 79, 130, 131), (78, 131, 129, 80), (104, 105, 22), (105, 158, 22), (131, 132, 134, 129), (131, 130, 133, 132), (123, 108, 155, 140), (118, 76, 145), (130, 127, 136, 133), (128, 129, 134, 135), (113, 128, 135, 150), (114, 149, 136, 127), (119, 117, 146, 144), (119, 144, 147, 116), (120, 116, 147, 143), (120, 143, 148, 115), (121, 111, 152, 142), (121, 142, 153, 110), (122, 110, 153, 141), (122, 141, 155, 108), (123, 140, 154, 109), (124, 109, 154, 139), (126, 107, 156, 137), (125, 138, 156, 107), (126, 137, 157, 106), (125, 124, 139, 138), (118, 145, 146, 117), (115, 148, 149, 114), (113, 150, 151, 112), (112, 151, 152, 111), (106, 157, 158, 105), (157, 160, 159, 158), (151, 166, 165, 152), (150, 167, 166, 151), (148, 169, 168, 149), (145, 172, 171, 146), (138, 139, 178, 179), (137, 180, 160, 157), (138, 179, 161, 156), (137, 156, 161, 180), (139, 154, 163, 178), (140, 177, 163, 154), (141, 176, 162, 155), (141, 153, 164, 176), (142, 175, 164, 153), (142, 152, 165, 175), (143, 174, 169, 148), (143, 147, 170, 174), (144, 173, 170, 147), (144, 146, 171, 173), (149, 168, 181, 136), (150, 135, 182, 167), (135, 134, 183, 182), (133, 136, 181, 184), (145, 76, 172), (140, 155, 162, 177), (132, 133, 184, 185), (132, 185, 183, 134), (158, 159, 22), (159, 212, 22), (185, 186, 188, 183), (185, 184, 187, 186), (177, 162, 209, 194), (172, 76, 199), (184, 181, 190, 187), (182, 183, 188, 189), (167, 182, 189, 204), (168, 203, 190, 181), (173, 171, 200, 198), (173, 198, 201, 170), (174, 170, 201, 197), (174, 197, 202, 169), (175, 165, 206, 196), (175, 196, 207, 164), (176, 164, 207, 195), (176, 195, 209, 162), (177, 194, 208, 163), (178, 163, 208, 193), (180, 161, 210, 191), (179, 192, 210, 161), (180, 191, 211, 160), (179, 178, 193, 192), (172, 199, 200, 171), (169, 202, 203, 168), (167, 204, 205, 166), (166, 205, 206, 165), (160, 211, 212, 159), (211, 214, 213, 212), (205, 220, 219, 206), (204, 221, 220, 205), (202, 223, 222, 203), (199, 226, 225, 200), (192, 193, 232, 233), (191, 234, 214, 211), (192, 233, 215, 210), (191, 210, 215, 234), (193, 208, 217, 232), (194, 231, 217, 208), (195, 230, 216, 209), (195, 207, 218, 230), (196, 229, 218, 207), (196, 206, 219, 229), (197, 228, 223, 202), (197, 201, 224, 228), (198, 227, 224, 201), (198, 200, 225, 227), (203, 222, 235, 190), (204, 189, 236, 221), (189, 188, 237, 236), (187, 190, 235, 238), (199, 76, 226), (194, 209, 216, 231), (186, 187, 238, 239), (186, 239, 237, 188), (212, 213, 22), (213, 0, 22), (239, 21, 241, 237), (239, 238, 240, 21), (231, 216, 3, 15), (226, 76, 11), (238, 235, 19, 240), (236, 237, 241, 20), (221, 236, 20, 7), (222, 8, 19, 235), (227, 225, 243, 12), (227, 12, 10, 224), (228, 224, 10, 13), (228, 13, 9, 223), (229, 219, 5, 14), (229, 14, 4, 218), (230, 218, 4, 242), (230, 242, 3, 216), (231, 15, 244, 217), (232, 217, 244, 16), (234, 215, 2, 18), (233, 17, 2, 215), (234, 18, 1, 214), (233, 232, 16, 17), (226, 11, 243, 225), (223, 9, 8, 222), (221, 7, 6, 220), (220, 6, 5, 219), (0, 213, 214, 1)])
me_plane_001.materials.append(mat_glass_001)
me_plane_001.use_remesh_preserve_volume = False
me_plane_001.use_remesh_preserve_attributes = False
me_plane_001.use_mirror_vertex_groups = False
me_plane_001.update()
me_cube = bpy.data.meshes.new('Cube')
me_cube.from_pydata([(2.14, 1.0, -1.0), (2.14, -4.948, -1.0), (-1.0, -4.948, -1.0), (-1.0, 1.0, -1.0), (2.14, 1.0, 42.13), (-1.0, -4.948, 42.13), (-1.0, 1.0, 42.13), (2.14, 1.0, 17.64), (-1.0, -4.948, 17.64), (-1.0, 1.0, 17.64)], [], [(0, 1, 2, 3), (2, 8, 9, 3), (8, 5, 6, 9), (4, 7, 9, 6), (7, 0, 3, 9)])
me_cube.materials.append(mat_material_003)
me_cube.use_remesh_preserve_volume = False
me_cube.use_remesh_preserve_attributes = False
me_cube.use_mirror_vertex_groups = False
me_cube.update()

# ---- objects
ob_point_004 = bpy.data.objects.new('Point.004', light_point_004)
ob_cube_008 = bpy.data.objects.new('Cube.008', me_cube_013)
ob_cube_007 = bpy.data.objects.new('Cube.007', me_cube_012)
ob_cube_006 = bpy.data.objects.new('Cube.006', me_cube_011)
ob_point_003 = bpy.data.objects.new('Point.003', light_point_003)
ob_point_002 = bpy.data.objects.new('Point.002', light_point_002)
ob_point_001 = bpy.data.objects.new('Point.001', light_point_001)
ob_point = bpy.data.objects.new('Point', light_point)
ob_spot = bpy.data.objects.new('Spot', light_spot)
ob_cube_005 = bpy.data.objects.new('Cube.005', me_cube_005)
ob_cube_004 = bpy.data.objects.new('Cube.004', me_cube_004)
ob_cube_003 = bpy.data.objects.new('Cube.003', me_cube_003)
ob_cube_002 = bpy.data.objects.new('Cube.002', me_cube_002)
ob_plane_007 = bpy.data.objects.new('Plane.007', me_plane_008)
ob_plane_000 = bpy.data.objects.new('Plane.000', me_plane_007)
ob_plane_006 = bpy.data.objects.new('Plane.006', me_plane_006)
ob_plane_005 = bpy.data.objects.new('Plane.005', me_plane_005)
ob_cube_001 = bpy.data.objects.new('Cube.001', me_cube_001)
ob_plane_004 = bpy.data.objects.new('Plane.004', me_plane_004)
ob_plane_003 = bpy.data.objects.new('Plane.003', me_plane_003)
ob_plane_002 = bpy.data.objects.new('Plane.002', me_plane_002)
ob_empty = bpy.data.objects.new('Empty', None)
ob_plane_001 = bpy.data.objects.new('Plane.001', me_plane_001)
ob_hemi = bpy.data.objects.new('Hemi', light_hemi)
ob_camera = bpy.data.objects.new('Camera', cam_camera)
ob_cube = bpy.data.objects.new('Cube', me_cube)
ob_lamp = bpy.data.objects.new('Lamp', light_lamp)

# ---- transforms, parenting, visibility, modifiers, constraints
ob_point_004.location = (-15.22, -8.107, 4.242)
ob_point_004.empty_display_type = 'ARROWS'
ob_point_004.lineart.crease_threshold = 0.0
ob_cube_008.location = (-17.42, -8.589, 6.84)
ob_cube_008.scale = (-0.04672, -0.04672, -2.406)
ob_cube_008.empty_display_type = 'ARROWS'
ob_cube_008.lineart.crease_threshold = 0.0
ob_cube_007.location = (-17.74, -9.675, 6.536)
ob_cube_007.scale = (-0.04672, -0.04672, -2.406)
ob_cube_007.empty_display_type = 'ARROWS'
ob_cube_007.lineart.crease_threshold = 0.0
ob_cube_006.location = (-17.28, -10.12, 7.247)
ob_cube_006.scale = (-0.04672, -0.04672, -2.406)
ob_cube_006.empty_display_type = 'ARROWS'
ob_cube_006.lineart.crease_threshold = 0.0
ob_point_003.location = (-7.416, 7.024, 1.286)
ob_point_003.empty_display_type = 'ARROWS'
ob_point_003.lineart.crease_threshold = 0.0
ob_point_002.location = (-10.25, -1.034, 1.286)
ob_point_002.empty_display_type = 'ARROWS'
ob_point_002.lineart.crease_threshold = 0.0
ob_point_001.location = (-10.1, 1.874, 1.124)
ob_point_001.empty_display_type = 'ARROWS'
ob_point_001.lineart.crease_threshold = 0.0
ob_point.location = (-10.15, 4.501, 1.197)
ob_point.empty_display_type = 'ARROWS'
ob_point.lineart.crease_threshold = 0.0
ob_spot.location = (-8.3, -2.851, 36.98)
ob_spot.rotation_euler = (0.7313, -0.0, 0.0)
ob_spot.scale = (2.892, 2.892, 2.892)
ob_spot.empty_display_type = 'ARROWS'
ob_spot.lineart.crease_threshold = 0.0
ob_cube_005.location = (-12.01, -0.8452, 1.359)
ob_cube_005.empty_display_type = 'ARROWS'
ob_cube_005.lineart.crease_threshold = 0.0
ob_cube_004.location = (-7.451, 7.103, 1.359)
ob_cube_004.empty_display_type = 'ARROWS'
ob_cube_004.lineart.crease_threshold = 0.0
ob_cube_003.location = (-11.95, 4.726, 1.359)
ob_cube_003.empty_display_type = 'ARROWS'
ob_cube_003.lineart.crease_threshold = 0.0
ob_cube_002.location = (-12.01, 2.002, 1.359)
ob_cube_002.empty_display_type = 'ARROWS'
ob_cube_002.lineart.crease_threshold = 0.0
ob_plane_007.location = (-8.706, -0.9656, 1.839)
ob_plane_007.rotation_euler = (0.2401, 1.066, 1.921)
ob_plane_007.scale = (0.5043, 0.6651, 0.6502)
ob_plane_007.empty_display_type = 'ARROWS'
ob_plane_007.lineart.crease_threshold = 0.0
_m = ob_plane_007.modifiers.new('Subsurf', 'SUBSURF')
_m.uv_smooth = 'PRESERVE_CORNERS'
_m.levels = 2
_m.render_levels = 4
_m.show_only_control_edges = False
ob_plane_000.location = (-8.285, 1.929, 1.868)
ob_plane_000.rotation_euler = (0.1544, 0.9676, 1.856)
ob_plane_000.scale = (0.5043, 0.6651, 0.6502)
ob_plane_000.empty_display_type = 'ARROWS'
ob_plane_000.lineart.crease_threshold = 0.0
_m = ob_plane_000.modifiers.new('Subsurf', 'SUBSURF')
_m.uv_smooth = 'PRESERVE_CORNERS'
_m.levels = 2
_m.render_levels = 4
_m.show_only_control_edges = False
ob_plane_006.location = (-21.38, 5.177, 16.68)
ob_plane_006.rotation_euler = (1.465, -5.352e-06, 1.571)
ob_plane_006.scale = (11.28, 16.47, 15.51)
ob_plane_006.empty_display_type = 'ARROWS'
ob_plane_006.lineart.crease_threshold = 0.0
ob_plane_005.location = (-20.68, 4.968, 16.84)
ob_plane_005.rotation_euler = (1.476, -5.352e-06, 1.571)
ob_plane_005.scale = (9.596, 14.49, 13.87)
ob_plane_005.empty_display_type = 'ARROWS'
ob_plane_005.lineart.crease_threshold = 0.0
ob_cube_001.location = (2.165, 11.9, 3.25)
ob_cube_001.rotation_euler = (0.0, -0.0, -0.3726)
ob_cube_001.scale = (1.725, 1.791, 3.805)
ob_cube_001.empty_display_type = 'ARROWS'
ob_cube_001.lineart.crease_threshold = 0.0
ob_plane_004.location = (-9.276, 15.8, 4.834)
ob_plane_004.rotation_euler = (-1.42, -0.1091, -1.928)
ob_plane_004.scale = (2.124, 2.124, 2.124)
ob_plane_004.empty_display_type = 'ARROWS'
ob_plane_004.lineart.crease_threshold = 0.0
_m = ob_plane_004.modifiers.new('Subsurf', 'SUBSURF')
_m.uv_smooth = 'PRESERVE_CORNERS'
_m.levels = 2
_m.render_levels = 4
_m.show_only_control_edges = False
ob_plane_003.location = (-16.57, -7.765, 0.3728)
ob_plane_003.rotation_euler = (0.0, -0.0, 0.6542)
ob_plane_003.empty_display_type = 'ARROWS'
ob_plane_003.lineart.crease_threshold = 0.0
_m = ob_plane_003.modifiers.new('Subsurf', 'SUBSURF')
_m.uv_smooth = 'PRESERVE_CORNERS'
_m.levels = 2
_m.render_levels = 4
_m.show_only_control_edges = False
ob_plane_002.location = (-3.596, 6.343, 2.625)
ob_plane_002.rotation_euler = (-4.349e-06, 7.846, -1.572)
ob_plane_002.scale = (1.001, 1.001, 2.043)
ob_plane_002.empty_display_type = 'ARROWS'
ob_plane_002.lineart.crease_threshold = 0.0
_m = ob_plane_002.modifiers.new('Subsurf', 'SUBSURF')
_m.uv_smooth = 'PRESERVE_CORNERS'
_m.levels = 2
_m.render_levels = 4
_m.show_only_control_edges = False
ob_empty.location = (-22.52, 11.5, 4.429)
ob_empty.empty_display_type = 'ARROWS'
ob_empty.empty_image_offset = (0.0, 0.0)
ob_empty.lineart.crease_threshold = 0.0
ob_plane_001.location = (-8.057, 4.45, 1.878)
ob_plane_001.rotation_euler = (0.08545, 0.8358, 1.809)
ob_plane_001.scale = (0.5043, 0.6651, 0.6502)
ob_plane_001.empty_display_type = 'ARROWS'
ob_plane_001.lineart.crease_threshold = 0.0
_m = ob_plane_001.modifiers.new('Subsurf', 'SUBSURF')
_m.uv_smooth = 'PRESERVE_CORNERS'
_m.levels = 2
_m.render_levels = 4
_m.show_only_control_edges = False
ob_hemi.location = (8.751, -7.017, 23.88)
ob_hemi.empty_display_type = 'ARROWS'
ob_hemi.lineart.crease_threshold = 0.0
_c = ob_hemi.constraints.new('TRACK_TO'); _c.name = 'AutoTrack'
_c.target = ob_plane_001
ob_camera.location = (38.06, -18.66, 30.85)
ob_camera.rotation_euler = (2.042, 0.6521, 1.157)
ob_camera.lock_rotations_4d = False
ob_camera.empty_display_type = 'ARROWS'
ob_camera.color = (0.0, 0.0, 0.0, 0.0)
ob_camera.display_type = 'WIRE'
ob_camera.lineart.crease_threshold = 0.0
_c = ob_camera.constraints.new('TRACK_TO'); _c.name = 'AutoTrack'
_c.active = False
_c.target = ob_plane_001
_c = ob_camera.constraints.new('TRACK_TO'); _c.name = 'AutoTrack.000'
_c.target = ob_empty
ob_cube.location = (0.0, 7.414, 1.299)
ob_cube.scale = (23.49, 14.16, 1.0)
ob_cube.lock_rotations_4d = False
ob_cube.empty_display_type = 'ARROWS'
ob_cube.lineart.crease_threshold = 0.0
ob_lamp.location = (1.123, 6.961, 20.29)
ob_lamp.rotation_euler = (0.6503, 0.05522, 1.866)
ob_lamp.lock_rotations_4d = False
ob_lamp.empty_display_type = 'ARROWS'
ob_lamp.color = (0.0, 0.0, 0.0, 0.0)
ob_lamp.lineart.crease_threshold = 0.0

# ---- collection membership
col_collection_1.objects.link(ob_point_004)
col_collection_1.objects.link(ob_cube_008)
col_collection_1.objects.link(ob_cube_007)
col_collection_1.objects.link(ob_cube_006)
col_collection_1.objects.link(ob_point_003)
col_collection_1.objects.link(ob_point_002)
col_collection_1.objects.link(ob_point_001)
col_collection_1.objects.link(ob_point)
col_collection_1.objects.link(ob_spot)
col_collection_1.objects.link(ob_cube_005)
col_collection_1.objects.link(ob_cube_004)
col_collection_1.objects.link(ob_cube_003)
col_collection_1.objects.link(ob_cube_002)
col_collection_1.objects.link(ob_plane_007)
col_collection_1.objects.link(ob_plane_000)
col_collection_1.objects.link(ob_plane_006)
col_collection_1.objects.link(ob_plane_005)
col_collection_1.objects.link(ob_cube_001)
col_collection_1.objects.link(ob_plane_004)
col_collection_1.objects.link(ob_plane_003)
col_collection_1.objects.link(ob_plane_002)
col_collection_1.objects.link(ob_empty)
col_collection_1.objects.link(ob_plane_001)
col_collection_1.objects.link(ob_hemi)
col_collection_1.objects.link(ob_camera)
col_collection_1.objects.link(ob_cube)
col_collection_1.objects.link(ob_lamp)

# ---- scene / render settings (as saved in the file)
scene.camera = ob_camera
scene.frame_start = 1; scene.frame_end = 250; scene.frame_set(162)
scene.render.engine = 'BLENDER_EEVEE_NEXT'
scene.render.image_settings.color_mode = 'RGB'
scene.render.image_settings.compression = 90
scene.render.resolution_percentage = 50
scene.render.dither_intensity = 0.0
scene.render.bake_margin = 2
scene.render.bake_bias = 0.0
scene.cycles.use_denoising = False
scene.cycles.samples = 10
scene.cycles.sampling_pattern = 'TABULATED_SOBOL'
scene.cycles.light_sampling_threshold = 0.0
scene.cycles.use_adaptive_sampling = False
scene.cycles.use_light_tree = False
scene.cycles.blur_glossy = 0.0
scene.cycles.volume_bounces = 1
scene.cycles.pixel_filter_type = 'GAUSSIAN'
scene.cycles.sample_clamp_indirect = 0.0
scene.view_settings.view_transform = 'Standard'
bpy.context.view_layer.update()
